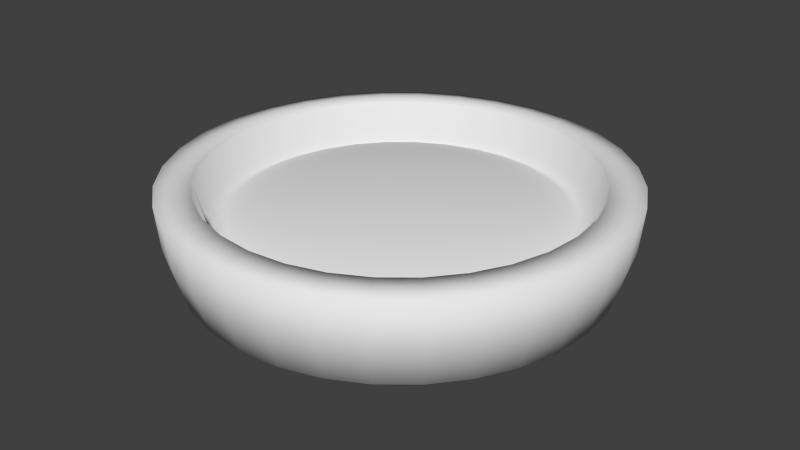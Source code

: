 # Source: catBed.blend  (saved by Blender 2.76.0; exported with 4.5.12 LTS)
import bpy
from mathutils import Matrix  # noqa: F401  (used for matrix-valued properties, if any)

bpy.ops.wm.read_factory_settings(use_empty=True)
scene = bpy.context.scene
scene.name = 'Scene'

# ---- collections
col_collection_1 = bpy.data.collections.new('Collection 1'); scene.collection.children.link(col_collection_1)

# ---- world
world_world = bpy.data.worlds.new('World'); scene.world = world_world
world_world.color = (0.05088, 0.05088, 0.05088)
world_world.use_sun_shadow = False
world_world.sun_shadow_jitter_overblur = 0.0
world_world.cycles.sampling_method = 'MANUAL'
world_world.cycles.sample_map_resolution = 256

# ---- meshes
me_sphere = bpy.data.meshes.new('Sphere')
me_sphere.from_pydata([(-0.8917, -3.71e-07, 0.08346), (-1.749, -3.71e-07, 0.02345), (-2.539, -3.71e-07, -0.074), (-3.232, -3.71e-07, -0.2051), (-3.8, -3.71e-07, -0.3649), (-4.223, -3.71e-07, -0.5472), (-4.483, -3.71e-07, 0.453), (-5.295, -4.298e-07, 0.4155), (-5.193, -4.298e-07, -0.6175), (-4.892, -4.298e-07, -1.611), (-4.402, -4.298e-07, -1.761), (-3.744, -4.298e-07, -1.844), (-2.942, -4.298e-07, -1.911), (-2.026, -4.298e-07, -1.962), (-1.033, -4.298e-07, -1.992), (-0.8746, 0.174, 0.08346), (-1.716, 0.3412, 0.02345), (-2.491, 0.4954, -0.074), (-3.17, 0.6305, -0.2051), (-3.727, 0.7414, -0.3649), (-4.142, 0.8238, -0.5472), (-4.397, 0.8746, 0.453), (-5.193, 1.033, 0.4155), (-5.093, 1.013, -0.6175), (-4.798, 0.9543, -1.611), (-4.318, 0.8589, -1.761), (-3.672, 0.7304, -1.844), (-2.885, 0.5739, -1.911), (-1.987, 0.3953, -1.962), (-1.013, 0.2015, -1.992), (-0.8238, 0.3412, 0.08346), (-1.616, 0.6694, 0.02345), (-2.346, 0.9718, -0.074), (-2.986, 1.237, -0.2051), (-3.511, 1.454, -0.3649), (-3.901, 1.616, -0.5472), (-4.142, 1.716, 0.453), (-4.892, 2.026, 0.4155), (-4.798, 1.987, -0.6175), (-4.519, 1.872, -1.611), (-4.067, 1.685, -1.761), (-3.459, 1.433, -1.844), (-2.718, 1.126, -1.911), (-1.872, 0.7754, -1.962), (-0.9543, 0.3953, -1.992), (-0.7414, 0.4954, 0.08346), (-1.454, 0.9718, 0.02345), (-2.111, 1.411, -0.074), (-2.687, 1.796, -0.2051), (-3.16, 2.111, -0.3649), (-3.511, 2.346, -0.5472), (-3.727, 2.491, 0.453), (-4.402, 2.942, 0.4155), (-4.318, 2.885, -0.6175), (-4.067, 2.718, -1.611), (-3.661, 2.446, -1.761), (-3.113, 2.08, -1.844), (-2.446, 1.634, -1.911), (-1.685, 1.126, -1.962), (-0.8589, 0.5739, -1.992), (-0.6305, 0.6305, 0.08346), (-1.237, 1.237, 0.02345), (-1.796, 1.796, -0.074), (-2.285, 2.285, -0.2051), (-2.687, 2.687, -0.3649), (-2.986, 2.986, -0.5472), (-3.17, 3.17, 0.453), (-3.744, 3.744, 0.4155), (-3.672, 3.672, -0.6175), (-3.459, 3.459, -1.611), (-3.113, 3.113, -1.761), (-2.647, 2.647, -1.844), (-2.08, 2.08, -1.911), (-1.433, 1.433, -1.962), (-0.7304, 0.7304, -1.992), (-0.4954, 0.7414, 0.08346), (-0.9718, 1.454, 0.02345), (-1.411, 2.111, -0.074), (-1.796, 2.687, -0.2051), (-2.111, 3.16, -0.3649), (-2.346, 3.511, -0.5472), (-2.491, 3.727, 0.453), (-2.942, 4.402, 0.4155), (-2.885, 4.318, -0.6175), (-2.718, 4.067, -1.611), (-2.446, 3.661, -1.761), (-2.08, 3.113, -1.844), (-1.634, 2.446, -1.911), (-1.126, 1.685, -1.962), (-0.5739, 0.8589, -1.992), (-0.3412, 0.8238, 0.08346), (-0.6694, 1.616, 0.02345), (-0.9718, 2.346, -0.074), (-1.237, 2.986, -0.2051), (-1.454, 3.511, -0.3649), (-1.616, 3.901, -0.5472), (-1.716, 4.142, 0.453), (-2.026, 4.892, 0.4155), (-1.987, 4.798, -0.6175), (-1.872, 4.519, -1.611), (-1.685, 4.067, -1.761), (-1.433, 3.459, -1.844), (-1.126, 2.718, -1.911), (-0.7754, 1.872, -1.962), (-0.3953, 0.9543, -1.992), (-0.174, 0.8746, 0.08346), (-0.3412, 1.716, 0.02345), (-0.4954, 2.491, -0.074), (-0.6305, 3.17, -0.2051), (-0.7414, 3.727, -0.3649), (-0.8238, 4.142, -0.5472), (-0.8746, 4.397, 0.453), (-1.033, 5.193, 0.4155), (-1.013, 5.093, -0.6175), (-0.9543, 4.798, -1.611), (-0.8589, 4.318, -1.761), (-0.7304, 3.672, -1.844), (-0.5739, 2.885, -1.911), (-0.3953, 1.987, -1.962), (-0.2015, 1.013, -1.992), (7.214e-07, 0.8917, 0.08346), (6.874e-07, 1.749, 0.02345), (6.533e-07, 2.539, -0.074), (6.874e-07, 3.232, -0.2051), (7.555e-07, 3.8, -0.3649), (4.831e-07, 4.223, -0.5472), (1.028e-06, 4.483, 0.453), (1.044e-06, 5.295, 0.4155), (1.123e-06, 5.193, -0.6175), (2.552e-07, 4.892, -1.611), (8.075e-07, 4.402, -1.761), (7.286e-07, 3.744, -1.844), (8.469e-07, 2.942, -1.911), (6.497e-07, 2.026, -1.962), (6.694e-07, 1.033, -1.992), (0.174, 0.8746, 0.08346), (0.3412, 1.716, 0.02345), (0.4954, 2.491, -0.074), (0.6305, 3.17, -0.2051), (0.7414, 3.727, -0.3649), (0.8238, 4.142, -0.5472), (0.8746, 4.397, 0.453), (1.033, 5.193, 0.4155), (1.013, 5.093, -0.6175), (0.9543, 4.798, -1.611), (0.8589, 4.318, -1.761), (0.7304, 3.672, -1.844), (0.5739, 2.885, -1.911), (0.3953, 1.987, -1.962), (0.2015, 1.013, -1.992), (0.3412, 0.8238, 0.08346), (0.6694, 1.616, 0.02345), (0.9718, 2.346, -0.074), (1.237, 2.986, -0.2051), (1.454, 3.511, -0.3649), (1.616, 3.901, -0.5472), (1.716, 4.142, 0.453), (2.026, 4.892, 0.4155), (1.987, 4.798, -0.6175), (1.872, 4.519, -1.611), (1.685, 4.067, -1.761), (1.433, 3.459, -1.844), (1.126, 2.718, -1.911), (0.7754, 1.872, -1.962), (0.3953, 0.9543, -1.992), (0.4954, 0.7414, 0.08346), (0.9718, 1.454, 0.02345), (1.411, 2.111, -0.074), (1.796, 2.687, -0.2051), (2.111, 3.16, -0.3649), (2.346, 3.511, -0.5472), (2.491, 3.727, 0.453), (2.942, 4.402, 0.4155), (2.885, 4.318, -0.6175), (2.718, 4.067, -1.611), (2.446, 3.661, -1.761), (2.08, 3.113, -1.844), (1.634, 2.446, -1.911), (1.126, 1.685, -1.962), (0.5739, 0.8589, -1.992), (0.6305, 0.6305, 0.08346), (1.237, 1.237, 0.02345), (1.796, 1.796, -0.074), (2.285, 2.285, -0.2051), (2.687, 2.687, -0.3649), (2.986, 2.986, -0.5472), (3.17, 3.17, 0.453), (3.744, 3.744, 0.4155), (3.672, 3.672, -0.6175), (3.459, 3.459, -1.611), (3.113, 3.113, -1.761), (2.647, 2.647, -1.844), (2.08, 2.08, -1.911), (1.433, 1.433, -1.962), (0.7304, 0.7304, -1.992), (0.7414, 0.4954, 0.08346), (1.454, 0.9718, 0.02345), (2.111, 1.411, -0.074), (2.687, 1.796, -0.2051), (3.16, 2.111, -0.3649), (3.511, 2.346, -0.5472), (3.727, 2.491, 0.453), (4.402, 2.942, 0.4155), (4.318, 2.885, -0.6175), (4.067, 2.718, -1.611), (3.661, 2.446, -1.761), (3.113, 2.08, -1.844), (2.446, 1.634, -1.911), (1.685, 1.126, -1.962), (0.8589, 0.5739, -1.992), (0.8238, 0.3412, 0.08346), (1.616, 0.6694, 0.02345), (2.346, 0.9718, -0.074), (2.986, 1.237, -0.2051), (3.511, 1.454, -0.3649), (3.901, 1.616, -0.5472), (4.142, 1.716, 0.453), (4.892, 2.026, 0.4155), (4.798, 1.987, -0.6175), (4.519, 1.872, -1.611), (4.067, 1.685, -1.761), (3.459, 1.433, -1.844), (2.718, 1.126, -1.911), (1.872, 0.7754, -1.962), (0.9543, 0.3953, -1.992), (0.8746, 0.174, 0.08346), (1.716, 0.3412, 0.02345), (2.491, 0.4954, -0.074), (3.17, 0.6305, -0.2051), (3.727, 0.7414, -0.3649), (4.142, 0.8238, -0.5472), (4.397, 0.8746, 0.453), (5.193, 1.033, 0.4155), (5.093, 1.013, -0.6175), (4.798, 0.9543, -1.611), (4.318, 0.8589, -1.761), (3.672, 0.7304, -1.844), (2.885, 0.5739, -1.911), (1.987, 0.3953, -1.962), (1.013, 0.2015, -1.992), (0.8917, -4.04e-07, 0.08346), (1.749, -1.826e-07, 0.02345), (2.539, -2.507e-07, -0.074), (3.232, -4.891e-07, -0.2051), (3.8, -7.616e-07, -0.3649), (4.223, -8.047e-08, -0.5472), (4.483, -7.616e-07, 0.453), (5.295, -9.611e-07, 0.4155), (5.193, -8.822e-07, -0.6175), (4.892, -9.319e-08, -1.611), (4.402, -8.822e-07, -1.761), (3.744, -5.666e-07, -1.844), (2.942, -4.877e-07, -1.911), (2.026, -4.088e-07, -1.962), (1.033, -4.088e-07, -1.992), (7.638e-07, -4.298e-07, -2.003), (0.8746, -0.174, 0.08346), (1.716, -0.3412, 0.02345), (2.491, -0.4954, -0.074), (3.17, -0.6305, -0.2051), (3.727, -0.7414, -0.3649), (4.142, -0.8238, -0.5472), (4.397, -0.8746, 0.453), (5.193, -1.033, 0.4155), (5.093, -1.013, -0.6175), (4.798, -0.9543, -1.611), (4.318, -0.8589, -1.761), (3.672, -0.7304, -1.844), (2.885, -0.5739, -1.911), (1.987, -0.3953, -1.962), (1.013, -0.2015, -1.992), (0.8238, -0.3412, 0.08346), (1.616, -0.6694, 0.02345), (2.346, -0.9718, -0.074), (2.986, -1.237, -0.2051), (3.511, -1.454, -0.3649), (3.901, -1.616, -0.5472), (4.142, -1.716, 0.453), (4.892, -2.026, 0.4155), (4.798, -1.987, -0.6175), (4.519, -1.872, -1.611), (4.067, -1.685, -1.761), (3.459, -1.433, -1.844), (2.718, -1.126, -1.911), (1.872, -0.7754, -1.962), (0.9543, -0.3953, -1.992), (0.7414, -0.4954, 0.08346), (1.454, -0.9718, 0.02345), (2.111, -1.411, -0.074), (2.687, -1.796, -0.2051), (3.16, -2.111, -0.3649), (3.511, -2.346, -0.5472), (3.727, -2.491, 0.453), (4.402, -2.942, 0.4155), (4.318, -2.885, -0.6175), (4.067, -2.718, -1.611), (3.661, -2.446, -1.761), (3.113, -2.08, -1.844), (2.446, -1.634, -1.911), (1.685, -1.126, -1.962), (0.8589, -0.5739, -1.992), (0.6305, -0.6305, 0.08346), (1.237, -1.237, 0.02345), (1.796, -1.796, -0.074), (2.285, -2.285, -0.2051), (2.687, -2.687, -0.3649), (2.986, -2.986, -0.5472), (3.17, -3.17, 0.453), (3.744, -3.744, 0.4155), (3.672, -3.672, -0.6175), (3.459, -3.459, -1.611), (3.113, -3.113, -1.761), (2.647, -2.647, -1.844), (2.08, -2.08, -1.911), (1.433, -1.433, -1.962), (0.7304, -0.7304, -1.992), (0.4954, -0.7414, 0.08346), (0.9718, -1.454, 0.02345), (1.411, -2.111, -0.074), (1.796, -2.687, -0.2051), (2.111, -3.16, -0.3649), (2.346, -3.511, -0.5472), (2.491, -3.727, 0.453), (2.942, -4.402, 0.4155), (2.885, -4.318, -0.6175), (2.718, -4.067, -1.611), (2.446, -3.661, -1.761), (2.08, -3.113, -1.844), (1.634, -2.446, -1.911), (1.126, -1.685, -1.962), (0.5739, -0.8589, -1.992), (0.3412, -0.8238, 0.08346), (0.6694, -1.616, 0.02345), (0.9718, -2.346, -0.074), (1.237, -2.986, -0.2051), (1.454, -3.511, -0.3649), (1.616, -3.901, -0.5472), (1.716, -4.142, 0.453), (2.026, -4.892, 0.4155), (1.987, -4.798, -0.6175), (1.872, -4.519, -1.611), (1.685, -4.067, -1.761), (1.433, -3.459, -1.844), (1.126, -2.718, -1.911), (0.7754, -1.872, -1.962), (0.3953, -0.9543, -1.992), (0.174, -0.8746, 0.08346), (0.3412, -1.716, 0.02345), (0.4954, -2.491, -0.074), (0.6305, -3.17, -0.2051), (0.7414, -3.727, -0.3649), (0.8238, -4.142, -0.5472), (0.8746, -4.397, 0.453), (1.033, -5.193, 0.4155), (1.013, -5.093, -0.6175), (0.9543, -4.798, -1.611), (0.8589, -4.318, -1.761), (0.7304, -3.672, -1.844), (0.5739, -2.885, -1.911), (0.3953, -1.987, -1.962), (0.2015, -1.013, -1.992), (6.533e-07, -0.8917, 0.08346), (5.171e-07, -1.749, 0.02345), (5.171e-07, -2.539, -0.074), (7.441e-08, -3.232, -0.2051), (-1.299e-07, -3.8, -0.3649), (6.874e-07, -4.223, -0.5472), (-3.342e-07, -4.483, 0.453), (-2.182e-07, -5.295, 0.4155), (-4.549e-07, -5.193, -0.6175), (7.286e-07, -4.892, -1.611), (-2.182e-07, -4.402, -1.761), (1.848e-08, -3.744, -1.844), (4.13e-07, -2.942, -1.911), (3.735e-07, -2.026, -1.962), (7.088e-07, -1.033, -1.992), (-0.174, -0.8746, 0.08346), (-0.3412, -1.716, 0.02345), (-0.4954, -2.491, -0.074), (-0.6305, -3.17, -0.2051), (-0.7414, -3.727, -0.3649), (-0.8238, -4.142, -0.5472), (-0.8746, -4.397, 0.453), (-1.033, -5.193, 0.4155), (-1.013, -5.093, -0.6175), (-0.9543, -4.798, -1.611), (-0.8589, -4.318, -1.761), (-0.7304, -3.672, -1.844), (-0.5739, -2.885, -1.911), (-0.3953, -1.987, -1.962), (-0.2015, -1.013, -1.992), (-0.3412, -0.8238, 0.08346), (-0.6694, -1.616, 0.02345), (-0.9718, -2.346, -0.074), (-1.237, -2.986, -0.2051), (-1.454, -3.511, -0.3649), (-1.616, -3.901, -0.5472), (-1.716, -4.142, 0.453), (-2.026, -4.892, 0.4155), (-1.987, -4.798, -0.6175), (-1.872, -4.519, -1.611), (-1.685, -4.067, -1.761), (-1.433, -3.459, -1.844), (-1.126, -2.718, -1.911), (-0.7754, -1.872, -1.962), (-0.3953, -0.9543, -1.992), (-0.4954, -0.7414, 0.08346), (-0.9718, -1.454, 0.02345), (-1.411, -2.111, -0.074), (-1.796, -2.687, -0.2051), (-2.111, -3.16, -0.3649), (-2.346, -3.511, -0.5472), (-2.491, -3.727, 0.453), (-2.942, -4.402, 0.4155), (-2.885, -4.318, -0.6175), (-2.718, -4.067, -1.611), (-2.446, -3.661, -1.761), (-2.08, -3.113, -1.844), (-1.634, -2.446, -1.911), (-1.126, -1.685, -1.962), (-0.5739, -0.8589, -1.992), (-0.6305, -0.6305, 0.08346), (-1.237, -1.237, 0.02345), (-1.796, -1.796, -0.074), (-2.285, -2.285, -0.2051), (-2.687, -2.687, -0.3649), (-2.986, -2.986, -0.5472), (-3.17, -3.17, 0.453), (-3.744, -3.744, 0.4155), (-3.672, -3.672, -0.6175), (-3.459, -3.459, -1.611), (-3.113, -3.113, -1.761), (-2.647, -2.647, -1.844), (-2.08, -2.08, -1.911), (-1.433, -1.433, -1.962), (-0.7304, -0.7304, -1.992), (-0.7414, -0.4954, 0.08346), (-1.454, -0.9718, 0.02345), (-2.111, -1.411, -0.074), (-2.687, -1.796, -0.2051), (-3.16, -2.111, -0.3649), (-3.511, -2.346, -0.5472), (-3.727, -2.491, 0.453), (-4.402, -2.942, 0.4155), (-4.318, -2.885, -0.6175), (-4.067, -2.718, -1.611), (-3.661, -2.446, -1.761), (-3.113, -2.08, -1.844), (-2.446, -1.634, -1.911), (-1.685, -1.126, -1.962), (-0.8589, -0.5739, -1.992), (-6.581e-07, -9.41e-07, 0.1037), (-0.8238, -0.3412, 0.08346), (-1.616, -0.6694, 0.02345), (-2.346, -0.9718, -0.074), (-2.986, -1.237, -0.2051), (-3.511, -1.454, -0.3649), (-3.901, -1.616, -0.5472), (-4.142, -1.716, 0.453), (-4.892, -2.026, 0.4155), (-4.798, -1.987, -0.6175), (-4.519, -1.872, -1.611), (-4.067, -1.685, -1.761), (-3.459, -1.433, -1.844), (-2.718, -1.126, -1.911), (-1.872, -0.7754, -1.962), (-0.9543, -0.3953, -1.992), (-0.8746, -0.174, 0.08346), (-1.716, -0.3412, 0.02345), (-2.491, -0.4954, -0.074), (-3.17, -0.6305, -0.2051), (-3.727, -0.7414, -0.3649), (-4.142, -0.8238, -0.5472), (-4.397, -0.8746, 0.453), (-5.193, -1.033, 0.4155), (-5.093, -1.013, -0.6175), (-4.798, -0.9543, -1.611), (-4.318, -0.8589, -1.761), (-3.672, -0.7304, -1.844), (-2.885, -0.5739, -1.911), (-1.987, -0.3953, -1.962), (-1.013, -0.2015, -1.992), (-4.889, -4.004e-07, 0.4759), (-4.795, 0.9538, 0.4759), (-4.44, 0.4373, 0.453), (-5.244, 0.5165, 0.4155), (-4.517, 1.871, 0.4759), (-4.269, 1.295, 0.453), (-5.042, 1.53, 0.4155), (-4.065, 2.716, 0.4759), (-4.647, 2.484, 0.4155), (-3.934, 2.103, 0.453), (-3.457, 3.457, 0.4759), (-3.449, 2.83, 0.453), (-4.073, 3.343, 0.4155), (-2.716, 4.065, 0.4759), (-3.343, 4.073, 0.4155), (-2.83, 3.449, 0.453), (-1.871, 4.517, 0.4759), (-2.103, 3.934, 0.453), (-2.484, 4.647, 0.4155), (-0.9538, 4.795, 0.4759), (-1.295, 4.269, 0.453), (-1.53, 5.042, 0.4155), (1.036e-06, 4.889, 0.4759), (-0.4373, 4.44, 0.453), (-0.5165, 5.244, 0.4155), (0.9538, 4.795, 0.4759), (0.4373, 4.44, 0.453), (0.5165, 5.244, 0.4155), (1.871, 4.517, 0.4759), (1.295, 4.269, 0.453), (1.53, 5.042, 0.4155), (2.716, 4.065, 0.4759), (2.103, 3.934, 0.453), (2.484, 4.647, 0.4155), (3.457, 3.457, 0.4759), (3.343, 4.073, 0.4155), (2.83, 3.449, 0.453), (4.065, 2.716, 0.4759), (3.449, 2.83, 0.453), (4.073, 3.343, 0.4155), (4.517, 1.871, 0.4759), (4.647, 2.484, 0.4155), (3.934, 2.103, 0.453), (4.795, 0.9538, 0.4759), (4.269, 1.295, 0.453), (5.042, 1.53, 0.4155), (4.889, -8.613e-07, 0.4759), (5.244, 0.5165, 0.4155), (4.44, 0.4373, 0.453), (4.795, -0.9538, 0.4759), (4.44, -0.4373, 0.453), (5.244, -0.5165, 0.4155), (4.517, -1.871, 0.4759), (4.269, -1.295, 0.453), (5.042, -1.53, 0.4155), (4.065, -2.716, 0.4759), (3.934, -2.103, 0.453), (4.647, -2.484, 0.4155), (3.457, -3.457, 0.4759), (3.449, -2.83, 0.453), (4.073, -3.343, 0.4155), (2.716, -4.065, 0.4759), (2.83, -3.449, 0.453), (3.343, -4.073, 0.4155), (1.871, -4.517, 0.4759), (2.103, -3.934, 0.453), (2.484, -4.647, 0.4155), (0.9538, -4.795, 0.4759), (1.295, -4.269, 0.453), (1.53, -5.042, 0.4155), (-2.762e-07, -4.889, 0.4759), (0.4373, -4.44, 0.453), (0.5165, -5.244, 0.4155), (-0.9538, -4.795, 0.4759), (-0.5165, -5.244, 0.4155), (-0.4373, -4.44, 0.453), (-1.871, -4.517, 0.4759), (-1.295, -4.269, 0.453), (-1.53, -5.042, 0.4155), (-2.716, -4.065, 0.4759), (-2.484, -4.647, 0.4155), (-2.103, -3.934, 0.453), (-3.457, -3.457, 0.4759), (-2.83, -3.449, 0.453), (-3.343, -4.073, 0.4155), (-4.065, -2.716, 0.4759), (-4.073, -3.343, 0.4155), (-3.449, -2.83, 0.453), (-4.517, -1.871, 0.4759), (-3.934, -2.103, 0.453), (-4.647, -2.484, 0.4155), (-4.795, -0.9538, 0.4759), (-4.269, -1.295, 0.453), (-5.042, -1.53, 0.4155), (-4.44, -0.4373, 0.453), (-5.244, -0.5165, 0.4155), (-4.842, -0.4769, 0.4759), (-4.656, -1.412, 0.4759), (-4.291, -2.293, 0.4759), (-3.761, -3.087, 0.4759), (-3.087, -3.761, 0.4759), (-2.293, -4.291, 0.4759), (-1.412, -4.656, 0.4759), (-0.4769, -4.842, 0.4759), (0.4769, -4.842, 0.4759), (1.412, -4.656, 0.4759), (2.293, -4.291, 0.4759), (3.087, -3.761, 0.4759), (3.761, -3.087, 0.4759), (4.291, -2.293, 0.4759), (4.656, -1.412, 0.4759), (4.842, -0.4769, 0.4759), (4.842, 0.4769, 0.4759), (4.656, 1.412, 0.4759), (4.291, 2.293, 0.4759), (3.761, 3.087, 0.4759), (3.087, 3.761, 0.4759), (2.293, 4.291, 0.4759), (1.412, 4.656, 0.4759), (0.4769, 4.842, 0.4759), (-0.4769, 4.842, 0.4759), (-1.412, 4.656, 0.4759), (-2.293, 4.291, 0.4759), (-3.087, 3.761, 0.4759), (-3.761, 3.087, 0.4759), (-4.291, 2.293, 0.4759), (-4.656, 1.412, 0.4759), (-4.842, 0.4769, 0.4759)], [], [(12, 11, 26, 27), (5, 4, 19, 20), (13, 12, 27, 28), (6, 5, 20, 21, 484), (14, 13, 28, 29), (609, 484, 21, 483), (8, 7, 485, 22, 23), (1, 0, 15, 16), (9, 8, 23, 24), (2, 1, 16, 17), (10, 9, 24, 25), (3, 2, 17, 18), (11, 10, 25, 26), (4, 3, 18, 19), (26, 25, 40, 41), (19, 18, 33, 34), (27, 26, 41, 42), (20, 19, 34, 35), (28, 27, 42, 43), (21, 20, 35, 36, 487), (29, 28, 43, 44), (608, 487, 36, 486), (23, 22, 488, 37, 38), (16, 15, 30, 31), (24, 23, 38, 39), (17, 16, 31, 32), (25, 24, 39, 40), (18, 17, 32, 33), (38, 37, 490, 52, 53), (31, 30, 45, 46), (39, 38, 53, 54), (32, 31, 46, 47), (40, 39, 54, 55), (33, 32, 47, 48), (41, 40, 55, 56), (34, 33, 48, 49), (42, 41, 56, 57), (35, 34, 49, 50), (43, 42, 57, 58), (36, 35, 50, 51, 491), (44, 43, 58, 59), (607, 491, 51, 489), (49, 48, 63, 64), (57, 56, 71, 72), (50, 49, 64, 65), (58, 57, 72, 73), (51, 50, 65, 66, 493), (59, 58, 73, 74), (606, 493, 66, 492), (53, 52, 494, 67, 68), (46, 45, 60, 61), (54, 53, 68, 69), (47, 46, 61, 62), (55, 54, 69, 70), (48, 47, 62, 63), (56, 55, 70, 71), (68, 67, 496, 82, 83), (61, 60, 75, 76), (69, 68, 83, 84), (62, 61, 76, 77), (70, 69, 84, 85), (63, 62, 77, 78), (71, 70, 85, 86), (64, 63, 78, 79), (72, 71, 86, 87), (65, 64, 79, 80), (73, 72, 87, 88), (66, 65, 80, 81, 497), (74, 73, 88, 89), (605, 497, 81, 495), (87, 86, 101, 102), (80, 79, 94, 95), (88, 87, 102, 103), (81, 80, 95, 96, 499), (89, 88, 103, 104), (604, 499, 96, 498), (83, 82, 500, 97, 98), (76, 75, 90, 91), (84, 83, 98, 99), (77, 76, 91, 92), (85, 84, 99, 100), (78, 77, 92, 93), (86, 85, 100, 101), (79, 78, 93, 94), (99, 98, 113, 114), (92, 91, 106, 107), (100, 99, 114, 115), (93, 92, 107, 108), (101, 100, 115, 116), (94, 93, 108, 109), (102, 101, 116, 117), (95, 94, 109, 110), (103, 102, 117, 118), (96, 95, 110, 111, 502), (104, 103, 118, 119), (603, 502, 111, 501), (98, 97, 503, 112, 113), (91, 90, 105, 106), (118, 117, 132, 133), (111, 110, 125, 126, 505), (119, 118, 133, 134), (602, 505, 126, 504), (113, 112, 506, 127, 128), (106, 105, 120, 121), (114, 113, 128, 129), (107, 106, 121, 122), (115, 114, 129, 130), (108, 107, 122, 123), (116, 115, 130, 131), (109, 108, 123, 124), (117, 116, 131, 132), (110, 109, 124, 125), (122, 121, 136, 137), (130, 129, 144, 145), (123, 122, 137, 138), (131, 130, 145, 146), (124, 123, 138, 139), (132, 131, 146, 147), (125, 124, 139, 140), (133, 132, 147, 148), (126, 125, 140, 141, 508), (134, 133, 148, 149), (601, 508, 141, 507), (128, 127, 509, 142, 143), (121, 120, 135, 136), (129, 128, 143, 144), (141, 140, 155, 156, 511), (149, 148, 163, 164), (600, 511, 156, 510), (143, 142, 512, 157, 158), (136, 135, 150, 151), (144, 143, 158, 159), (137, 136, 151, 152), (145, 144, 159, 160), (138, 137, 152, 153), (146, 145, 160, 161), (139, 138, 153, 154), (147, 146, 161, 162), (140, 139, 154, 155), (148, 147, 162, 163), (160, 159, 174, 175), (153, 152, 167, 168), (161, 160, 175, 176), (154, 153, 168, 169), (162, 161, 176, 177), (155, 154, 169, 170), (163, 162, 177, 178), (156, 155, 170, 171, 514), (164, 163, 178, 179), (599, 514, 171, 513), (158, 157, 515, 172, 173), (151, 150, 165, 166), (159, 158, 173, 174), (152, 151, 166, 167), (179, 178, 193, 194), (598, 518, 186, 516), (173, 172, 517, 187, 188), (166, 165, 180, 181), (174, 173, 188, 189), (167, 166, 181, 182), (175, 174, 189, 190), (168, 167, 182, 183), (176, 175, 190, 191), (169, 168, 183, 184), (177, 176, 191, 192), (170, 169, 184, 185), (178, 177, 192, 193), (171, 170, 185, 186, 518), (183, 182, 197, 198), (191, 190, 205, 206), (184, 183, 198, 199), (192, 191, 206, 207), (185, 184, 199, 200), (193, 192, 207, 208), (186, 185, 200, 201, 520), (194, 193, 208, 209), (597, 520, 201, 519), (188, 187, 521, 202, 203), (181, 180, 195, 196), (189, 188, 203, 204), (182, 181, 196, 197), (190, 189, 204, 205), (596, 524, 216, 522), (203, 202, 523, 217, 218), (196, 195, 210, 211), (204, 203, 218, 219), (197, 196, 211, 212), (205, 204, 219, 220), (198, 197, 212, 213), (206, 205, 220, 221), (199, 198, 213, 214), (207, 206, 221, 222), (200, 199, 214, 215), (208, 207, 222, 223), (201, 200, 215, 216, 524), (209, 208, 223, 224), (221, 220, 235, 236), (214, 213, 228, 229), (222, 221, 236, 237), (215, 214, 229, 230), (223, 222, 237, 238), (216, 215, 230, 231, 526), (224, 223, 238, 239), (595, 526, 231, 525), (218, 217, 527, 232, 233), (211, 210, 225, 226), (219, 218, 233, 234), (212, 211, 226, 227), (220, 219, 234, 235), (213, 212, 227, 228), (233, 232, 529, 247, 248), (226, 225, 240, 241), (234, 233, 248, 249), (227, 226, 241, 242), (235, 234, 249, 250), (228, 227, 242, 243), (236, 235, 250, 251), (229, 228, 243, 244), (237, 236, 251, 252), (230, 229, 244, 245), (238, 237, 252, 253), (231, 230, 245, 246, 530), (239, 238, 253, 254), (594, 530, 246, 528), (252, 251, 267, 268), (245, 244, 260, 261), (253, 252, 268, 269), (246, 245, 261, 262, 532), (254, 253, 269, 270), (593, 532, 262, 531), (248, 247, 533, 263, 264), (241, 240, 256, 257), (249, 248, 264, 265), (242, 241, 257, 258), (250, 249, 265, 266), (243, 242, 258, 259), (251, 250, 266, 267), (244, 243, 259, 260), (257, 256, 271, 272), (265, 264, 279, 280), (258, 257, 272, 273), (266, 265, 280, 281), (259, 258, 273, 274), (267, 266, 281, 282), (260, 259, 274, 275), (268, 267, 282, 283), (261, 260, 275, 276), (269, 268, 283, 284), (262, 261, 276, 277, 535), (270, 269, 284, 285), (592, 535, 277, 534), (264, 263, 536, 278, 279), (276, 275, 290, 291), (284, 283, 298, 299), (277, 276, 291, 292, 538), (285, 284, 299, 300), (591, 538, 292, 537), (279, 278, 539, 293, 294), (272, 271, 286, 287), (280, 279, 294, 295), (273, 272, 287, 288), (281, 280, 295, 296), (274, 273, 288, 289), (282, 281, 296, 297), (275, 274, 289, 290), (283, 282, 297, 298), (295, 294, 309, 310), (288, 287, 302, 303), (296, 295, 310, 311), (289, 288, 303, 304), (297, 296, 311, 312), (290, 289, 304, 305), (298, 297, 312, 313), (291, 290, 305, 306), (299, 298, 313, 314), (292, 291, 306, 307, 541), (300, 299, 314, 315), (590, 541, 307, 540), (294, 293, 542, 308, 309), (287, 286, 301, 302), (314, 313, 328, 329), (307, 306, 321, 322, 544), (315, 314, 329, 330), (589, 544, 322, 543), (309, 308, 545, 323, 324), (302, 301, 316, 317), (310, 309, 324, 325), (303, 302, 317, 318), (311, 310, 325, 326), (304, 303, 318, 319), (312, 311, 326, 327), (305, 304, 319, 320), (313, 312, 327, 328), (306, 305, 320, 321), (318, 317, 332, 333), (326, 325, 340, 341), (319, 318, 333, 334), (327, 326, 341, 342), (320, 319, 334, 335), (328, 327, 342, 343), (321, 320, 335, 336), (329, 328, 343, 344), (322, 321, 336, 337, 547), (330, 329, 344, 345), (588, 547, 337, 546), (324, 323, 548, 338, 339), (317, 316, 331, 332), (325, 324, 339, 340), (337, 336, 351, 352, 550), (345, 344, 359, 360), (587, 550, 352, 549), (339, 338, 551, 353, 354), (332, 331, 346, 347), (340, 339, 354, 355), (333, 332, 347, 348), (341, 340, 355, 356), (334, 333, 348, 349), (342, 341, 356, 357), (335, 334, 349, 350), (343, 342, 357, 358), (336, 335, 350, 351), (344, 343, 358, 359), (356, 355, 370, 371), (349, 348, 363, 364), (357, 356, 371, 372), (350, 349, 364, 365), (358, 357, 372, 373), (351, 350, 365, 366), (359, 358, 373, 374), (352, 351, 366, 367, 553), (360, 359, 374, 375), (586, 553, 367, 552), (354, 353, 554, 368, 369), (347, 346, 361, 362), (355, 354, 369, 370), (348, 347, 362, 363), (375, 374, 389, 390), (585, 557, 382, 555), (369, 368, 556, 383, 384), (362, 361, 376, 377), (370, 369, 384, 385), (363, 362, 377, 378), (371, 370, 385, 386), (364, 363, 378, 379), (372, 371, 386, 387), (365, 364, 379, 380), (373, 372, 387, 388), (366, 365, 380, 381), (374, 373, 388, 389), (367, 366, 381, 382, 557), (387, 386, 401, 402), (380, 379, 394, 395), (388, 387, 402, 403), (381, 380, 395, 396), (389, 388, 403, 404), (382, 381, 396, 397, 559), (390, 389, 404, 405), (584, 559, 397, 558), (384, 383, 560, 398, 399), (377, 376, 391, 392), (385, 384, 399, 400), (378, 377, 392, 393), (386, 385, 400, 401), (379, 378, 393, 394), (399, 398, 562, 413, 414), (392, 391, 406, 407), (400, 399, 414, 415), (393, 392, 407, 408), (401, 400, 415, 416), (394, 393, 408, 409), (402, 401, 416, 417), (395, 394, 409, 410), (403, 402, 417, 418), (396, 395, 410, 411), (404, 403, 418, 419), (397, 396, 411, 412, 563), (405, 404, 419, 420), (583, 563, 412, 561), (410, 409, 424, 425), (418, 417, 432, 433), (411, 410, 425, 426), (419, 418, 433, 434), (412, 411, 426, 427, 565), (420, 419, 434, 435), (582, 565, 427, 564), (414, 413, 566, 428, 429), (407, 406, 421, 422), (415, 414, 429, 430), (408, 407, 422, 423), (416, 415, 430, 431), (409, 408, 423, 424), (417, 416, 431, 432), (429, 428, 568, 443, 444), (422, 421, 436, 437), (430, 429, 444, 445), (423, 422, 437, 438), (431, 430, 445, 446), (424, 423, 438, 439), (432, 431, 446, 447), (425, 424, 439, 440), (433, 432, 447, 448), (426, 425, 440, 441), (434, 433, 448, 449), (427, 426, 441, 442, 569), (435, 434, 449, 450), (581, 569, 442, 567), (448, 447, 463, 464), (441, 440, 456, 457), (449, 448, 464, 465), (442, 441, 457, 458, 571), (450, 449, 465, 466), (580, 571, 458, 570), (444, 443, 572, 459, 460), (437, 436, 452, 453), (445, 444, 460, 461), (438, 437, 453, 454), (446, 445, 461, 462), (439, 438, 454, 455), (447, 446, 462, 463), (440, 439, 455, 456), (453, 452, 467, 468), (461, 460, 475, 476), (454, 453, 468, 469), (462, 461, 476, 477), (455, 454, 469, 470), (463, 462, 477, 478), (456, 455, 470, 471), (464, 463, 478, 479), (457, 456, 471, 472), (465, 464, 479, 480), (458, 457, 472, 473, 574), (466, 465, 480, 481), (579, 574, 473, 573), (460, 459, 575, 474, 475), (0, 451, 15), (255, 14, 29), (15, 451, 30), (255, 29, 44), (30, 451, 45), (255, 44, 59), (45, 451, 60), (255, 59, 74), (60, 451, 75), (255, 74, 89), (75, 451, 90), (255, 89, 104), (90, 451, 105), (255, 104, 119), (105, 451, 120), (255, 119, 134), (120, 451, 135), (255, 134, 149), (135, 451, 150), (255, 149, 164), (150, 451, 165), (255, 164, 179), (165, 451, 180), (255, 179, 194), (180, 451, 195), (255, 194, 209), (195, 451, 210), (255, 209, 224), (210, 451, 225), (255, 224, 239), (255, 239, 254), (225, 451, 240), (240, 451, 256), (255, 254, 270), (256, 451, 271), (255, 270, 285), (271, 451, 286), (255, 285, 300), (286, 451, 301), (255, 300, 315), (301, 451, 316), (255, 315, 330), (316, 451, 331), (255, 330, 345), (331, 451, 346), (255, 345, 360), (346, 451, 361), (255, 360, 375), (361, 451, 376), (255, 375, 390), (376, 451, 391), (255, 390, 405), (391, 451, 406), (255, 405, 420), (406, 451, 421), (255, 420, 435), (421, 451, 436), (255, 435, 450), (436, 451, 452), (255, 450, 466), (452, 451, 467), (255, 466, 481), (472, 471, 4, 5), (480, 479, 12, 13), (473, 472, 5, 6, 576), (481, 480, 13, 14), (578, 576, 6, 482), (467, 451, 0), (255, 481, 14), (475, 474, 577, 7, 8), (468, 467, 0, 1), (476, 475, 8, 9), (469, 468, 1, 2), (477, 476, 9, 10), (470, 469, 2, 3), (478, 477, 10, 11), (471, 470, 3, 4), (479, 478, 11, 12), (577, 578, 482, 7), (474, 573, 578, 577), (573, 473, 576, 578), (575, 579, 573, 474), (459, 570, 579, 575), (570, 458, 574, 579), (572, 580, 570, 459), (443, 567, 580, 572), (567, 442, 571, 580), (568, 581, 567, 443), (428, 564, 581, 568), (564, 427, 569, 581), (566, 582, 564, 428), (413, 561, 582, 566), (561, 412, 565, 582), (562, 583, 561, 413), (398, 558, 583, 562), (558, 397, 563, 583), (560, 584, 558, 398), (383, 555, 584, 560), (555, 382, 559, 584), (556, 585, 555, 383), (368, 552, 585, 556), (552, 367, 557, 585), (554, 586, 552, 368), (353, 549, 586, 554), (549, 352, 553, 586), (551, 587, 549, 353), (338, 546, 587, 551), (546, 337, 550, 587), (548, 588, 546, 338), (323, 543, 588, 548), (543, 322, 547, 588), (545, 589, 543, 323), (308, 540, 589, 545), (540, 307, 544, 589), (542, 590, 540, 308), (293, 537, 590, 542), (537, 292, 541, 590), (539, 591, 537, 293), (278, 534, 591, 539), (534, 277, 538, 591), (536, 592, 534, 278), (263, 531, 592, 536), (531, 262, 535, 592), (533, 593, 531, 263), (247, 528, 593, 533), (528, 246, 532, 593), (529, 594, 528, 247), (232, 525, 594, 529), (525, 231, 530, 594), (527, 595, 525, 232), (217, 522, 595, 527), (522, 216, 526, 595), (523, 596, 522, 217), (202, 519, 596, 523), (519, 201, 524, 596), (521, 597, 519, 202), (187, 516, 597, 521), (516, 186, 520, 597), (517, 598, 516, 187), (172, 513, 598, 517), (513, 171, 518, 598), (515, 599, 513, 172), (157, 510, 599, 515), (510, 156, 514, 599), (512, 600, 510, 157), (142, 507, 600, 512), (507, 141, 511, 600), (509, 601, 507, 142), (127, 504, 601, 509), (504, 126, 508, 601), (506, 602, 504, 127), (112, 501, 602, 506), (501, 111, 505, 602), (503, 603, 501, 112), (97, 498, 603, 503), (498, 96, 502, 603), (500, 604, 498, 97), (82, 495, 604, 500), (495, 81, 499, 604), (496, 605, 495, 82), (67, 492, 605, 496), (492, 66, 497, 605), (494, 606, 492, 67), (52, 489, 606, 494), (489, 51, 493, 606), (490, 607, 489, 52), (37, 486, 607, 490), (486, 36, 491, 607), (488, 608, 486, 37), (22, 483, 608, 488), (483, 21, 487, 608), (485, 609, 483, 22), (7, 482, 609, 485), (482, 6, 484, 609)])
me_sphere.polygons.foreach_set('use_smooth', [True] * 608)
_uv = me_sphere.uv_layers.new(name='UVMap')
_uv.uv.foreach_set('vector', [0.1908, 0.8667, 0.1797, 0.9033, 0.1475, 0.8899, 0.1654, 0.8562, 0.6422, 0.007682, 0.6481, 0.02691, 0.6154, 0.04047, 0.6059, 0.02275, 0.2034, 0.8251, 0.1908, 0.8667, 0.1654, 0.8562, 0.1859, 0.8178, 0.9972, 0.1972, 0.9503, 0.1933, 0.9501, 0.1547, 0.997, 0.1562, 0.9971, 0.1767, 0.2171, 0.7799, 0.2034, 0.8251, 0.1859, 0.8178, 0.2082, 0.7762, 0.1619, 0.03683, 0.1693, 0.05459, 0.15, 0.06259, 0.1409, 0.04556, 0.7518, 0.6315, 0.7026, 0.6327, 0.7025, 0.6084, 0.7024, 0.5842, 0.7516, 0.584, 0.6764, 0.1203, 0.6882, 0.1593, 0.6805, 0.1625, 0.6613, 0.1265, 0.7997, 0.6276, 0.7518, 0.6315, 0.7516, 0.584, 0.7995, 0.5828, 0.6655, 0.08431, 0.6764, 0.1203, 0.6613, 0.1265, 0.6436, 0.09337, 0.1706, 0.9332, 0.1639, 0.9555, 0.1218, 0.9381, 0.1327, 0.9175, 0.6559, 0.05278, 0.6655, 0.08431, 0.6436, 0.09337, 0.6281, 0.06431, 0.1797, 0.9033, 0.1706, 0.9332, 0.1327, 0.9175, 0.1475, 0.8899, 0.6481, 0.02691, 0.6559, 0.05278, 0.6281, 0.06431, 0.6154, 0.04047, 0.1475, 0.8899, 0.1327, 0.9175, 0.09862, 0.8947, 0.1185, 0.8705, 0.6154, 0.04047, 0.6281, 0.06431, 0.6031, 0.08106, 0.5859, 0.06016, 0.1654, 0.8562, 0.1475, 0.8899, 0.1185, 0.8705, 0.1427, 0.841, 0.6059, 0.02275, 0.6154, 0.04047, 0.5859, 0.06016, 0.5732, 0.04463, 0.1859, 0.8178, 0.1654, 0.8562, 0.1427, 0.841, 0.1703, 0.8073, 0.997, 0.1562, 0.9501, 0.1547, 0.9503, 0.1153, 0.9972, 0.1144, 0.9971, 0.1353, 0.2082, 0.7762, 0.1859, 0.8178, 0.1703, 0.8073, 0.2002, 0.7708, 0.1219, 0.05822, 0.1326, 0.0742, 0.1153, 0.08581, 0.103, 0.07088, 0.7516, 0.584, 0.7024, 0.5842, 0.7025, 0.5595, 0.7026, 0.5349, 0.7518, 0.5356, 0.6613, 0.1265, 0.6805, 0.1625, 0.6736, 0.1671, 0.6478, 0.1356, 0.7995, 0.5828, 0.7516, 0.584, 0.7518, 0.5356, 0.7997, 0.5372, 0.6436, 0.09337, 0.6613, 0.1265, 0.6478, 0.1356, 0.6239, 0.1065, 0.1327, 0.9175, 0.1218, 0.9381, 0.08387, 0.9127, 0.09862, 0.8947, 0.6281, 0.06431, 0.6436, 0.09337, 0.6239, 0.1065, 0.6031, 0.08106, 0.7518, 0.5356, 0.7026, 0.5349, 0.7029, 0.5106, 0.7033, 0.4864, 0.7525, 0.4881, 0.6478, 0.1356, 0.6736, 0.1671, 0.6677, 0.173, 0.6362, 0.1471, 0.7997, 0.5372, 0.7518, 0.5356, 0.7525, 0.4881, 0.8003, 0.4925, 0.6239, 0.1065, 0.6478, 0.1356, 0.6362, 0.1471, 0.6072, 0.1233, 0.09862, 0.8947, 0.08387, 0.9127, 0.05165, 0.8805, 0.06962, 0.8657, 0.6031, 0.08106, 0.6239, 0.1065, 0.6072, 0.1233, 0.5818, 0.1024, 0.1185, 0.8705, 0.09862, 0.8947, 0.06962, 0.8657, 0.09381, 0.8458, 0.5859, 0.06016, 0.6031, 0.08106, 0.5818, 0.1024, 0.5609, 0.08521, 0.1427, 0.841, 0.1185, 0.8705, 0.09381, 0.8458, 0.1233, 0.8216, 0.5732, 0.04463, 0.5859, 0.06016, 0.5609, 0.08521, 0.5454, 0.07247, 0.1703, 0.8073, 0.1427, 0.841, 0.1233, 0.8216, 0.1569, 0.794, 0.9972, 0.1144, 0.9503, 0.1153, 0.9508, 0.07673, 0.9978, 0.07337, 0.9975, 0.09386, 0.2002, 0.7708, 0.1703, 0.8073, 0.1569, 0.794, 0.1934, 0.764, 0.08691, 0.087, 0.1005, 0.1006, 0.08573, 0.1154, 0.07081, 0.1031, 0.5609, 0.08521, 0.5818, 0.1024, 0.565, 0.1274, 0.5412, 0.1147, 0.1233, 0.8216, 0.09381, 0.8458, 0.07443, 0.8168, 0.1081, 0.7988, 0.5454, 0.07247, 0.5609, 0.08521, 0.5412, 0.1147, 0.5235, 0.1052, 0.1569, 0.794, 0.1233, 0.8216, 0.1081, 0.7988, 0.1464, 0.7783, 0.9978, 0.07337, 0.9508, 0.07673, 0.9517, 0.04036, 0.9987, 0.03475, 0.9982, 0.05406, 0.1934, 0.764, 0.1569, 0.794, 0.1464, 0.7783, 0.188, 0.756, 0.05816, 0.1221, 0.07413, 0.1327, 0.06253, 0.1501, 0.04551, 0.141, 0.7525, 0.4881, 0.7033, 0.4864, 0.7038, 0.4636, 0.7044, 0.4408, 0.7536, 0.4433, 0.6362, 0.1471, 0.6677, 0.173, 0.6631, 0.1799, 0.6272, 0.1607, 0.8003, 0.4925, 0.7525, 0.4881, 0.7536, 0.4433, 0.8014, 0.4503, 0.6072, 0.1233, 0.6362, 0.1471, 0.6272, 0.1607, 0.5941, 0.143, 0.06962, 0.8657, 0.05165, 0.8805, 0.02633, 0.8425, 0.04683, 0.8316, 0.5818, 0.1024, 0.6072, 0.1233, 0.5941, 0.143, 0.565, 0.1274, 0.09381, 0.8458, 0.06962, 0.8657, 0.04683, 0.8316, 0.07443, 0.8168, 0.7536, 0.4433, 0.7044, 0.4408, 0.7052, 0.4203, 0.7059, 0.3998, 0.7551, 0.4031, 0.6272, 0.1607, 0.6631, 0.1799, 0.6599, 0.1876, 0.621, 0.1757, 0.8014, 0.4503, 0.7536, 0.4433, 0.7551, 0.4031, 0.8028, 0.4124, 0.5941, 0.143, 0.6272, 0.1607, 0.621, 0.1757, 0.585, 0.1648, 0.04683, 0.8316, 0.02633, 0.8425, 0.00889, 0.8004, 0.03114, 0.7936, 0.565, 0.1274, 0.5941, 0.143, 0.585, 0.1648, 0.5535, 0.1553, 0.07443, 0.8168, 0.04683, 0.8316, 0.03114, 0.7936, 0.06108, 0.7845, 0.5412, 0.1147, 0.565, 0.1274, 0.5535, 0.1553, 0.5277, 0.1474, 0.1081, 0.7988, 0.07443, 0.8168, 0.06108, 0.7845, 0.09757, 0.7735, 0.5235, 0.1052, 0.5412, 0.1147, 0.5277, 0.1474, 0.5085, 0.1416, 0.1464, 0.7783, 0.1081, 0.7988, 0.09757, 0.7735, 0.1392, 0.7608, 0.9987, 0.03475, 0.9517, 0.04036, 0.9529, 0.007624, 1.0, 0.0, 0.9994, 0.01738, 0.188, 0.756, 0.1464, 0.7783, 0.1392, 0.7608, 0.1844, 0.7471, 0.0368, 0.1621, 0.05454, 0.1694, 0.04654, 0.1887, 0.02808, 0.1831, 0.09757, 0.7735, 0.06108, 0.7845, 0.05428, 0.7503, 0.09222, 0.7466, 0.5085, 0.1416, 0.5277, 0.1474, 0.5208, 0.1822, 0.5008, 0.1802, 0.1392, 0.7608, 0.09757, 0.7735, 0.09222, 0.7466, 0.1355, 0.7423, 0.9523, 0.6999, 0.9052, 0.6901, 0.904, 0.6623, 0.951, 0.6703, 0.9516, 0.6851, 0.1844, 0.7471, 0.1392, 0.7608, 0.1355, 0.7423, 0.1825, 0.7377, 0.02364, 0.2055, 0.04247, 0.2092, 0.0384, 0.2297, 0.0192, 0.2278, 0.6547, 0.7507, 0.6055, 0.7542, 0.6048, 0.7368, 0.604, 0.7193, 0.6532, 0.7165, 0.621, 0.1757, 0.6599, 0.1876, 0.6583, 0.1957, 0.6178, 0.1917, 0.7024, 0.7399, 0.6547, 0.7507, 0.6532, 0.7165, 0.7009, 0.7076, 0.585, 0.1648, 0.621, 0.1757, 0.6178, 0.1917, 0.5804, 0.1881, 0.03114, 0.7936, 0.00889, 0.8004, 0.0, 0.7557, 0.02314, 0.7534, 0.5535, 0.1553, 0.585, 0.1648, 0.5804, 0.1881, 0.5476, 0.1848, 0.06108, 0.7845, 0.03114, 0.7936, 0.02314, 0.7534, 0.05428, 0.7503, 0.5277, 0.1474, 0.5535, 0.1553, 0.5476, 0.1848, 0.5208, 0.1822, 0.7009, 0.7076, 0.6532, 0.7165, 0.6521, 0.6762, 0.6999, 0.6697, 0.5804, 0.1881, 0.6178, 0.1917, 0.6178, 0.208, 0.5804, 0.2117, 0.02314, 0.7534, 0.0, 0.7557, 0.0, 0.71, 0.02314, 0.7123, 0.5476, 0.1848, 0.5804, 0.1881, 0.5804, 0.2117, 0.5476, 0.215, 0.05428, 0.7503, 0.02314, 0.7534, 0.02314, 0.7123, 0.05428, 0.7154, 0.5208, 0.1822, 0.5476, 0.1848, 0.5476, 0.215, 0.5208, 0.2176, 0.09222, 0.7466, 0.05428, 0.7503, 0.05428, 0.7154, 0.09222, 0.7191, 0.5008, 0.1802, 0.5208, 0.1822, 0.5208, 0.2176, 0.5008, 0.2196, 0.1355, 0.7423, 0.09222, 0.7466, 0.09222, 0.7191, 0.1355, 0.7234, 0.951, 0.6703, 0.904, 0.6623, 0.9031, 0.6295, 0.95, 0.6356, 0.9505, 0.6529, 0.1825, 0.7377, 0.1355, 0.7423, 0.1355, 0.7234, 0.1825, 0.728, 0.0192, 0.2506, 0.0384, 0.2506, 0.0384, 0.2715, 0.0192, 0.2734, 0.6532, 0.7165, 0.604, 0.7193, 0.6034, 0.6988, 0.6029, 0.6783, 0.6521, 0.6762, 0.6178, 0.1917, 0.6583, 0.1957, 0.6583, 0.2041, 0.6178, 0.208, 0.1355, 0.7234, 0.09222, 0.7191, 0.09757, 0.6922, 0.1392, 0.7049, 0.95, 0.6356, 0.9031, 0.6295, 0.9025, 0.5931, 0.9494, 0.5969, 0.9497, 0.6163, 0.1825, 0.728, 0.1355, 0.7234, 0.1392, 0.7049, 0.1844, 0.7186, 0.02364, 0.2958, 0.04247, 0.292, 0.04654, 0.3125, 0.02808, 0.3181, 0.6521, 0.6762, 0.6029, 0.6783, 0.6025, 0.6555, 0.6022, 0.6327, 0.6514, 0.6315, 0.6178, 0.208, 0.6583, 0.2041, 0.6599, 0.2122, 0.621, 0.224, 0.6999, 0.6697, 0.6521, 0.6762, 0.6514, 0.6315, 0.6993, 0.6276, 0.5804, 0.2117, 0.6178, 0.208, 0.621, 0.224, 0.585, 0.235, 0.02314, 0.7123, 0.0, 0.71, 0.00889, 0.6653, 0.03114, 0.6721, 0.5476, 0.215, 0.5804, 0.2117, 0.585, 0.235, 0.5535, 0.2445, 0.05428, 0.7154, 0.02314, 0.7123, 0.03114, 0.6721, 0.06108, 0.6811, 0.5208, 0.2176, 0.5476, 0.215, 0.5535, 0.2445, 0.5277, 0.2524, 0.09222, 0.7191, 0.05428, 0.7154, 0.06108, 0.6811, 0.09757, 0.6922, 0.5008, 0.2196, 0.5208, 0.2176, 0.5277, 0.2524, 0.5085, 0.2582, 0.585, 0.235, 0.621, 0.224, 0.6272, 0.2391, 0.5941, 0.2568, 0.03114, 0.6721, 0.00889, 0.6653, 0.02633, 0.6232, 0.04683, 0.6341, 0.5535, 0.2445, 0.585, 0.235, 0.5941, 0.2568, 0.565, 0.2724, 0.06108, 0.6811, 0.03114, 0.6721, 0.04683, 0.6341, 0.07443, 0.6489, 0.5277, 0.2524, 0.5535, 0.2445, 0.565, 0.2724, 0.5412, 0.2851, 0.09757, 0.6922, 0.06108, 0.6811, 0.07443, 0.6489, 0.1081, 0.6669, 0.5085, 0.2582, 0.5277, 0.2524, 0.5412, 0.2851, 0.5235, 0.2946, 0.1392, 0.7049, 0.09757, 0.6922, 0.1081, 0.6669, 0.1464, 0.6874, 0.9494, 0.5969, 0.9025, 0.5931, 0.9024, 0.5545, 0.9492, 0.5559, 0.9493, 0.5764, 0.1844, 0.7186, 0.1392, 0.7049, 0.1464, 0.6874, 0.188, 0.7097, 0.0368, 0.3392, 0.05454, 0.3318, 0.06253, 0.3512, 0.04551, 0.3603, 0.6514, 0.6315, 0.6022, 0.6327, 0.6021, 0.6084, 0.6019, 0.5842, 0.6512, 0.584, 0.621, 0.224, 0.6599, 0.2122, 0.6631, 0.2199, 0.6272, 0.2391, 0.6993, 0.6276, 0.6514, 0.6315, 0.6512, 0.584, 0.699, 0.5828, 0.9492, 0.5559, 0.9024, 0.5545, 0.9025, 0.5151, 0.9494, 0.5141, 0.9493, 0.535, 0.188, 0.7097, 0.1464, 0.6874, 0.1569, 0.6717, 0.1934, 0.7017, 0.05816, 0.3792, 0.07413, 0.3685, 0.08573, 0.3859, 0.07081, 0.3982, 0.6512, 0.584, 0.6019, 0.5842, 0.6021, 0.5595, 0.6022, 0.5349, 0.6514, 0.5356, 0.6272, 0.2391, 0.6631, 0.2199, 0.6677, 0.2268, 0.6362, 0.2527, 0.699, 0.5828, 0.6512, 0.584, 0.6514, 0.5356, 0.6993, 0.5372, 0.5941, 0.2568, 0.6272, 0.2391, 0.6362, 0.2527, 0.6072, 0.2765, 0.04683, 0.6341, 0.02633, 0.6232, 0.05165, 0.5852, 0.06962, 0.6, 0.565, 0.2724, 0.5941, 0.2568, 0.6072, 0.2765, 0.5818, 0.2974, 0.07443, 0.6489, 0.04683, 0.6341, 0.06962, 0.6, 0.09381, 0.6199, 0.5412, 0.2851, 0.565, 0.2724, 0.5818, 0.2974, 0.5609, 0.3146, 0.1081, 0.6669, 0.07443, 0.6489, 0.09381, 0.6199, 0.1233, 0.6441, 0.5235, 0.2946, 0.5412, 0.2851, 0.5609, 0.3146, 0.5454, 0.3273, 0.1464, 0.6874, 0.1081, 0.6669, 0.1233, 0.6441, 0.1569, 0.6717, 0.06962, 0.6, 0.05165, 0.5852, 0.08387, 0.553, 0.09862, 0.571, 0.5818, 0.2974, 0.6072, 0.2765, 0.6239, 0.2933, 0.6031, 0.3187, 0.09381, 0.6199, 0.06962, 0.6, 0.09862, 0.571, 0.1185, 0.5952, 0.5609, 0.3146, 0.5818, 0.2974, 0.6031, 0.3187, 0.5859, 0.3396, 0.1233, 0.6441, 0.09381, 0.6199, 0.1185, 0.5952, 0.1427, 0.6247, 0.5454, 0.3273, 0.5609, 0.3146, 0.5859, 0.3396, 0.5732, 0.3552, 0.1569, 0.6717, 0.1233, 0.6441, 0.1427, 0.6247, 0.1703, 0.6583, 0.9494, 0.5141, 0.9025, 0.5151, 0.9031, 0.4765, 0.95, 0.4732, 0.9497, 0.4936, 0.1934, 0.7017, 0.1569, 0.6717, 0.1703, 0.6583, 0.2002, 0.6949, 0.08691, 0.4143, 0.1005, 0.4007, 0.1153, 0.4155, 0.103, 0.4304, 0.6514, 0.5356, 0.6022, 0.5349, 0.6025, 0.5106, 0.6029, 0.4864, 0.6521, 0.4881, 0.6362, 0.2527, 0.6677, 0.2268, 0.6736, 0.2327, 0.6478, 0.2642, 0.6993, 0.5372, 0.6514, 0.5356, 0.6521, 0.4881, 0.6999, 0.4925, 0.6072, 0.2765, 0.6362, 0.2527, 0.6478, 0.2642, 0.6239, 0.2933, 0.2002, 0.6949, 0.1703, 0.6583, 0.1859, 0.6478, 0.2082, 0.6895, 0.1219, 0.4431, 0.1326, 0.4271, 0.15, 0.4387, 0.1409, 0.4557, 0.6521, 0.4881, 0.6029, 0.4864, 0.6034, 0.4636, 0.604, 0.4408, 0.6532, 0.4433, 0.6478, 0.2642, 0.6736, 0.2327, 0.6805, 0.2373, 0.6613, 0.2733, 0.6999, 0.4925, 0.6521, 0.4881, 0.6532, 0.4433, 0.7009, 0.4503, 0.6239, 0.2933, 0.6478, 0.2642, 0.6613, 0.2733, 0.6436, 0.3064, 0.09862, 0.571, 0.08387, 0.553, 0.1218, 0.5276, 0.1327, 0.5482, 0.6031, 0.3187, 0.6239, 0.2933, 0.6436, 0.3064, 0.6281, 0.3355, 0.1185, 0.5952, 0.09862, 0.571, 0.1327, 0.5482, 0.1475, 0.5758, 0.5859, 0.3396, 0.6031, 0.3187, 0.6281, 0.3355, 0.6154, 0.3593, 0.1427, 0.6247, 0.1185, 0.5952, 0.1475, 0.5758, 0.1654, 0.6094, 0.5732, 0.3552, 0.5859, 0.3396, 0.6154, 0.3593, 0.6059, 0.377, 0.1703, 0.6583, 0.1427, 0.6247, 0.1654, 0.6094, 0.1859, 0.6478, 0.95, 0.4732, 0.9031, 0.4765, 0.904, 0.4401, 0.951, 0.4345, 0.9505, 0.4538, 0.6281, 0.3355, 0.6436, 0.3064, 0.6655, 0.3155, 0.6559, 0.347, 0.1475, 0.5758, 0.1327, 0.5482, 0.1706, 0.5325, 0.1797, 0.5624, 0.6154, 0.3593, 0.6281, 0.3355, 0.6559, 0.347, 0.6481, 0.3729, 0.1654, 0.6094, 0.1475, 0.5758, 0.1797, 0.5624, 0.1908, 0.5989, 0.6059, 0.377, 0.6154, 0.3593, 0.6481, 0.3729, 0.6422, 0.3921, 0.1859, 0.6478, 0.1654, 0.6094, 0.1908, 0.5989, 0.2034, 0.6406, 0.951, 0.4345, 0.904, 0.4401, 0.9052, 0.4074, 0.9523, 0.3998, 0.9516, 0.4172, 0.2082, 0.6895, 0.1859, 0.6478, 0.2034, 0.6406, 0.2171, 0.6858, 0.1619, 0.4644, 0.1693, 0.4467, 0.1886, 0.4547, 0.183, 0.4732, 0.6532, 0.4433, 0.604, 0.4408, 0.6048, 0.4203, 0.6055, 0.3998, 0.6547, 0.4031, 0.6613, 0.2733, 0.6805, 0.2373, 0.6882, 0.2405, 0.6764, 0.2795, 0.7009, 0.4503, 0.6532, 0.4433, 0.6547, 0.4031, 0.7024, 0.4124, 0.6436, 0.3064, 0.6613, 0.2733, 0.6764, 0.2795, 0.6655, 0.3155, 0.1327, 0.5482, 0.1218, 0.5276, 0.1639, 0.5102, 0.1706, 0.5325, 0.2053, 0.4776, 0.209, 0.4588, 0.2295, 0.4628, 0.2276, 0.4821, 0.5544, 0.7817, 0.5052, 0.7854, 0.5043, 0.768, 0.5035, 0.7505, 0.5527, 0.7474, 0.6764, 0.2795, 0.6882, 0.2405, 0.6963, 0.2421, 0.6923, 0.2827, 0.6019, 0.7706, 0.5544, 0.7817, 0.5527, 0.7474, 0.6004, 0.7383, 0.6655, 0.3155, 0.6764, 0.2795, 0.6923, 0.2827, 0.6887, 0.3201, 0.1706, 0.5325, 0.1639, 0.5102, 0.2086, 0.5013, 0.2108, 0.5244, 0.6559, 0.347, 0.6655, 0.3155, 0.6887, 0.3201, 0.6854, 0.3529, 0.1797, 0.5624, 0.1706, 0.5325, 0.2108, 0.5244, 0.2139, 0.5556, 0.6481, 0.3729, 0.6559, 0.347, 0.6854, 0.3529, 0.6828, 0.3798, 0.1908, 0.5989, 0.1797, 0.5624, 0.2139, 0.5556, 0.2176, 0.5936, 0.6422, 0.3921, 0.6481, 0.3729, 0.6828, 0.3798, 0.6808, 0.3998, 0.2034, 0.6406, 0.1908, 0.5989, 0.2176, 0.5936, 0.2219, 0.6369, 0.9501, 0.3001, 0.903, 0.2903, 0.9018, 0.2625, 0.9488, 0.2705, 0.9494, 0.2853, 0.2171, 0.6858, 0.2034, 0.6406, 0.2219, 0.6369, 0.2265, 0.6839, 0.2139, 0.5556, 0.2108, 0.5244, 0.2518, 0.5244, 0.2488, 0.5556, 0.6828, 0.3798, 0.6854, 0.3529, 0.7155, 0.3529, 0.7182, 0.3798, 0.2176, 0.5936, 0.2139, 0.5556, 0.2488, 0.5556, 0.245, 0.5936, 0.6808, 0.3998, 0.6828, 0.3798, 0.7182, 0.3798, 0.7202, 0.3998, 0.2219, 0.6369, 0.2176, 0.5936, 0.245, 0.5936, 0.2408, 0.6369, 0.9488, 0.2705, 0.9018, 0.2625, 0.9009, 0.2297, 0.9478, 0.2358, 0.9483, 0.2532, 0.2265, 0.6839, 0.2219, 0.6369, 0.2408, 0.6369, 0.2361, 0.6839, 0.2504, 0.4821, 0.2504, 0.4628, 0.2713, 0.4628, 0.2732, 0.4821, 0.5527, 0.7474, 0.5035, 0.7505, 0.5028, 0.73, 0.5022, 0.7095, 0.5514, 0.7072, 0.6923, 0.2827, 0.6963, 0.2421, 0.7046, 0.2421, 0.7086, 0.2827, 0.6004, 0.7383, 0.5527, 0.7474, 0.5514, 0.7072, 0.5992, 0.7004, 0.6887, 0.3201, 0.6923, 0.2827, 0.7086, 0.2827, 0.7123, 0.3201, 0.2108, 0.5244, 0.2086, 0.5013, 0.2541, 0.5013, 0.2518, 0.5244, 0.6854, 0.3529, 0.6887, 0.3201, 0.7123, 0.3201, 0.7155, 0.3529, 0.5514, 0.7072, 0.5022, 0.7095, 0.5017, 0.6866, 0.5013, 0.6638, 0.5505, 0.6624, 0.7086, 0.2827, 0.7046, 0.2421, 0.7128, 0.2405, 0.7246, 0.2795, 0.5992, 0.7004, 0.5514, 0.7072, 0.5505, 0.6624, 0.5983, 0.6583, 0.7123, 0.3201, 0.7086, 0.2827, 0.7246, 0.2795, 0.7355, 0.3155, 0.2518, 0.5244, 0.2541, 0.5013, 0.2988, 0.5102, 0.2921, 0.5325, 0.7155, 0.3529, 0.7123, 0.3201, 0.7355, 0.3155, 0.7451, 0.347, 0.2488, 0.5556, 0.2518, 0.5244, 0.2921, 0.5325, 0.283, 0.5624, 0.7182, 0.3798, 0.7155, 0.3529, 0.7451, 0.347, 0.7529, 0.3729, 0.245, 0.5936, 0.2488, 0.5556, 0.283, 0.5624, 0.2719, 0.5989, 0.7202, 0.3998, 0.7182, 0.3798, 0.7529, 0.3729, 0.7587, 0.3921, 0.2408, 0.6369, 0.245, 0.5936, 0.2719, 0.5989, 0.2593, 0.6406, 0.9478, 0.2358, 0.9009, 0.2297, 0.9004, 0.1933, 0.9473, 0.1972, 0.9476, 0.2165, 0.2361, 0.6839, 0.2408, 0.6369, 0.2593, 0.6406, 0.2456, 0.6858, 0.2955, 0.4776, 0.2918, 0.4588, 0.3122, 0.4547, 0.3178, 0.4732, 0.2719, 0.5989, 0.283, 0.5624, 0.3152, 0.5758, 0.2972, 0.6094, 0.7587, 0.3921, 0.7529, 0.3729, 0.7856, 0.3593, 0.7951, 0.377, 0.2593, 0.6406, 0.2719, 0.5989, 0.2972, 0.6094, 0.2767, 0.6478, 0.9473, 0.1972, 0.9004, 0.1933, 0.9002, 0.1547, 0.9471, 0.1562, 0.9472, 0.1767, 0.2456, 0.6858, 0.2593, 0.6406, 0.2767, 0.6478, 0.2545, 0.6895, 0.3389, 0.4644, 0.3315, 0.4467, 0.3508, 0.4387, 0.3599, 0.4557, 0.5505, 0.6624, 0.5013, 0.6638, 0.501, 0.6396, 0.5008, 0.6154, 0.5501, 0.6149, 0.7246, 0.2795, 0.7128, 0.2405, 0.7205, 0.2373, 0.7397, 0.2733, 0.5983, 0.6583, 0.5505, 0.6624, 0.5501, 0.6149, 0.5979, 0.6135, 0.7355, 0.3155, 0.7246, 0.2795, 0.7397, 0.2733, 0.7574, 0.3064, 0.2921, 0.5325, 0.2988, 0.5102, 0.3409, 0.5276, 0.33, 0.5482, 0.7451, 0.347, 0.7355, 0.3155, 0.7574, 0.3064, 0.7729, 0.3355, 0.283, 0.5624, 0.2921, 0.5325, 0.33, 0.5482, 0.3152, 0.5758, 0.7529, 0.3729, 0.7451, 0.347, 0.7729, 0.3355, 0.7856, 0.3593, 0.7397, 0.2733, 0.7205, 0.2373, 0.7274, 0.2327, 0.7532, 0.2642, 0.5979, 0.6135, 0.5501, 0.6149, 0.5501, 0.5665, 0.5979, 0.5679, 0.7574, 0.3064, 0.7397, 0.2733, 0.7532, 0.2642, 0.777, 0.2933, 0.33, 0.5482, 0.3409, 0.5276, 0.3788, 0.553, 0.3641, 0.571, 0.7729, 0.3355, 0.7574, 0.3064, 0.777, 0.2933, 0.7979, 0.3187, 0.3152, 0.5758, 0.33, 0.5482, 0.3641, 0.571, 0.3442, 0.5952, 0.7856, 0.3593, 0.7729, 0.3355, 0.7979, 0.3187, 0.8151, 0.3396, 0.2972, 0.6094, 0.3152, 0.5758, 0.3442, 0.5952, 0.32, 0.6247, 0.7951, 0.377, 0.7856, 0.3593, 0.8151, 0.3396, 0.8278, 0.3552, 0.2767, 0.6478, 0.2972, 0.6094, 0.32, 0.6247, 0.2924, 0.6583, 0.9471, 0.1562, 0.9002, 0.1547, 0.9004, 0.1153, 0.9473, 0.1144, 0.9472, 0.1353, 0.2545, 0.6895, 0.2767, 0.6478, 0.2924, 0.6583, 0.2625, 0.6949, 0.3788, 0.4431, 0.3682, 0.4271, 0.3855, 0.4155, 0.3978, 0.4304, 0.5501, 0.6149, 0.5008, 0.6154, 0.5008, 0.5907, 0.5008, 0.566, 0.5501, 0.5665, 0.8278, 0.3552, 0.8151, 0.3396, 0.8401, 0.3146, 0.8556, 0.3273, 0.2924, 0.6583, 0.32, 0.6247, 0.3394, 0.6441, 0.3058, 0.6717, 0.9473, 0.1144, 0.9004, 0.1153, 0.9009, 0.07673, 0.9478, 0.07337, 0.9476, 0.09386, 0.2625, 0.6949, 0.2924, 0.6583, 0.3058, 0.6717, 0.2693, 0.7017, 0.4139, 0.4143, 0.4003, 0.4007, 0.4151, 0.3859, 0.43, 0.3982, 0.5501, 0.5665, 0.5008, 0.566, 0.501, 0.5418, 0.5013, 0.5176, 0.5505, 0.519, 0.7532, 0.2642, 0.7274, 0.2327, 0.7332, 0.2268, 0.7647, 0.2527, 0.5979, 0.5679, 0.5501, 0.5665, 0.5505, 0.519, 0.5983, 0.5232, 0.777, 0.2933, 0.7532, 0.2642, 0.7647, 0.2527, 0.7938, 0.2765, 0.3641, 0.571, 0.3788, 0.553, 0.411, 0.5852, 0.3931, 0.6, 0.7979, 0.3187, 0.777, 0.2933, 0.7938, 0.2765, 0.8192, 0.2974, 0.3442, 0.5952, 0.3641, 0.571, 0.3931, 0.6, 0.3689, 0.6199, 0.8151, 0.3396, 0.7979, 0.3187, 0.8192, 0.2974, 0.8401, 0.3146, 0.32, 0.6247, 0.3442, 0.5952, 0.3689, 0.6199, 0.3394, 0.6441, 0.5983, 0.5232, 0.5505, 0.519, 0.5514, 0.4743, 0.5992, 0.481, 0.7938, 0.2765, 0.7647, 0.2527, 0.7738, 0.2391, 0.8069, 0.2568, 0.3931, 0.6, 0.411, 0.5852, 0.4363, 0.6232, 0.4158, 0.6341, 0.8192, 0.2974, 0.7938, 0.2765, 0.8069, 0.2568, 0.8359, 0.2724, 0.3689, 0.6199, 0.3931, 0.6, 0.4158, 0.6341, 0.3882, 0.6489, 0.8401, 0.3146, 0.8192, 0.2974, 0.8359, 0.2724, 0.8598, 0.2851, 0.3394, 0.6441, 0.3689, 0.6199, 0.3882, 0.6489, 0.3546, 0.6669, 0.8556, 0.3273, 0.8401, 0.3146, 0.8598, 0.2851, 0.8775, 0.2946, 0.3058, 0.6717, 0.3394, 0.6441, 0.3546, 0.6669, 0.3163, 0.6874, 0.9478, 0.07337, 0.9009, 0.07673, 0.9018, 0.04036, 0.9488, 0.03475, 0.9483, 0.05406, 0.2693, 0.7017, 0.3058, 0.6717, 0.3163, 0.6874, 0.2746, 0.7097, 0.4426, 0.3792, 0.4267, 0.3685, 0.4383, 0.3512, 0.4553, 0.3603, 0.5505, 0.519, 0.5013, 0.5176, 0.5017, 0.4948, 0.5022, 0.472, 0.5514, 0.4743, 0.7647, 0.2527, 0.7332, 0.2268, 0.7379, 0.2199, 0.7738, 0.2391, 0.3163, 0.6874, 0.3546, 0.6669, 0.3651, 0.6922, 0.3235, 0.7049, 0.9488, 0.03475, 0.9018, 0.04036, 0.903, 0.007624, 0.9501, 0.0, 0.9494, 0.01738, 0.2746, 0.7097, 0.3163, 0.6874, 0.3235, 0.7049, 0.2783, 0.7186, 0.464, 0.3392, 0.4463, 0.3318, 0.4542, 0.3125, 0.4727, 0.3181, 0.5514, 0.4743, 0.5022, 0.472, 0.5028, 0.4515, 0.5035, 0.431, 0.5527, 0.434, 0.7738, 0.2391, 0.7379, 0.2199, 0.741, 0.2122, 0.78, 0.224, 0.5992, 0.481, 0.5514, 0.4743, 0.5527, 0.434, 0.6004, 0.4431, 0.8069, 0.2568, 0.7738, 0.2391, 0.78, 0.224, 0.816, 0.235, 0.4158, 0.6341, 0.4363, 0.6232, 0.4538, 0.6653, 0.4315, 0.6721, 0.8359, 0.2724, 0.8069, 0.2568, 0.816, 0.235, 0.8475, 0.2445, 0.3882, 0.6489, 0.4158, 0.6341, 0.4315, 0.6721, 0.4016, 0.6811, 0.8598, 0.2851, 0.8359, 0.2724, 0.8475, 0.2445, 0.8733, 0.2524, 0.3546, 0.6669, 0.3882, 0.6489, 0.4016, 0.6811, 0.3651, 0.6922, 0.8775, 0.2946, 0.8598, 0.2851, 0.8733, 0.2524, 0.8925, 0.2582, 0.816, 0.235, 0.78, 0.224, 0.7832, 0.208, 0.8206, 0.2117, 0.4315, 0.6721, 0.4538, 0.6653, 0.4627, 0.71, 0.4395, 0.7123, 0.8475, 0.2445, 0.816, 0.235, 0.8206, 0.2117, 0.8533, 0.215, 0.4016, 0.6811, 0.4315, 0.6721, 0.4395, 0.7123, 0.4084, 0.7154, 0.8733, 0.2524, 0.8475, 0.2445, 0.8533, 0.215, 0.8802, 0.2176, 0.3651, 0.6922, 0.4016, 0.6811, 0.4084, 0.7154, 0.3704, 0.7191, 0.8925, 0.2582, 0.8733, 0.2524, 0.8802, 0.2176, 0.9002, 0.2196, 0.3235, 0.7049, 0.3651, 0.6922, 0.3704, 0.7191, 0.3272, 0.7234, 0.9523, 1.0, 0.9052, 0.9902, 0.904, 0.9624, 0.951, 0.9704, 0.9516, 0.9852, 0.2783, 0.7186, 0.3235, 0.7049, 0.3272, 0.7234, 0.2802, 0.728, 0.4772, 0.2958, 0.4583, 0.292, 0.4624, 0.2715, 0.4816, 0.2734, 0.8563, 0.7505, 0.8072, 0.7542, 0.8063, 0.7368, 0.8055, 0.7193, 0.8547, 0.7163, 0.78, 0.224, 0.741, 0.2122, 0.7427, 0.2041, 0.7832, 0.208, 0.6004, 0.4431, 0.5527, 0.434, 0.5544, 0.3998, 0.6019, 0.4109, 0.951, 0.9704, 0.904, 0.9624, 0.9031, 0.9296, 0.95, 0.9357, 0.9505, 0.9531, 0.2802, 0.728, 0.3272, 0.7234, 0.3272, 0.7423, 0.2802, 0.7377, 0.4816, 0.2506, 0.4624, 0.2506, 0.4624, 0.2297, 0.4816, 0.2278, 0.8547, 0.7163, 0.8055, 0.7193, 0.8048, 0.6988, 0.8041, 0.6783, 0.8534, 0.676, 0.7832, 0.208, 0.7427, 0.2041, 0.7427, 0.1957, 0.7832, 0.1917, 0.9024, 0.7072, 0.8547, 0.7163, 0.8534, 0.676, 0.9011, 0.6692, 0.8206, 0.2117, 0.7832, 0.208, 0.7832, 0.1917, 0.8206, 0.1881, 0.4395, 0.7123, 0.4627, 0.71, 0.4627, 0.7557, 0.4395, 0.7534, 0.8533, 0.215, 0.8206, 0.2117, 0.8206, 0.1881, 0.8533, 0.1848, 0.4084, 0.7154, 0.4395, 0.7123, 0.4395, 0.7534, 0.4084, 0.7503, 0.8802, 0.2176, 0.8533, 0.215, 0.8533, 0.1848, 0.8802, 0.1822, 0.3704, 0.7191, 0.4084, 0.7154, 0.4084, 0.7503, 0.3704, 0.7466, 0.9002, 0.2196, 0.8802, 0.2176, 0.8802, 0.1822, 0.9002, 0.1802, 0.3272, 0.7234, 0.3704, 0.7191, 0.3704, 0.7466, 0.3272, 0.7423, 0.4395, 0.7534, 0.4627, 0.7557, 0.4538, 0.8004, 0.4315, 0.7936, 0.8533, 0.1848, 0.8206, 0.1881, 0.816, 0.1648, 0.8475, 0.1553, 0.4084, 0.7503, 0.4395, 0.7534, 0.4315, 0.7936, 0.4016, 0.7845, 0.8802, 0.1822, 0.8533, 0.1848, 0.8475, 0.1553, 0.8733, 0.1474, 0.3704, 0.7466, 0.4084, 0.7503, 0.4016, 0.7845, 0.3651, 0.7735, 0.9002, 0.1802, 0.8802, 0.1822, 0.8733, 0.1474, 0.8925, 0.1416, 0.3272, 0.7423, 0.3704, 0.7466, 0.3651, 0.7735, 0.3235, 0.7608, 0.95, 0.9357, 0.9031, 0.9296, 0.9025, 0.8932, 0.9494, 0.8971, 0.9497, 0.9164, 0.2802, 0.7377, 0.3272, 0.7423, 0.3235, 0.7608, 0.2783, 0.7471, 0.4772, 0.2055, 0.4583, 0.2092, 0.4542, 0.1887, 0.4727, 0.1831, 0.8534, 0.676, 0.8041, 0.6783, 0.8037, 0.6555, 0.8032, 0.6327, 0.8525, 0.6313, 0.7832, 0.1917, 0.7427, 0.1957, 0.741, 0.1876, 0.78, 0.1757, 0.9011, 0.6692, 0.8534, 0.676, 0.8525, 0.6313, 0.9003, 0.6271, 0.8206, 0.1881, 0.7832, 0.1917, 0.78, 0.1757, 0.816, 0.1648, 0.2783, 0.7471, 0.3235, 0.7608, 0.3163, 0.7783, 0.2746, 0.756, 0.464, 0.1621, 0.4463, 0.1694, 0.4383, 0.1501, 0.4553, 0.141, 0.8525, 0.6313, 0.8032, 0.6327, 0.803, 0.6085, 0.8028, 0.5842, 0.852, 0.5838, 0.78, 0.1757, 0.741, 0.1876, 0.7379, 0.1799, 0.7738, 0.1607, 0.9003, 0.6271, 0.8525, 0.6313, 0.852, 0.5838, 0.8999, 0.5824, 0.816, 0.1648, 0.78, 0.1757, 0.7738, 0.1607, 0.8069, 0.143, 0.4315, 0.7936, 0.4538, 0.8004, 0.4363, 0.8425, 0.4158, 0.8316, 0.8475, 0.1553, 0.816, 0.1648, 0.8069, 0.143, 0.8359, 0.1274, 0.4016, 0.7845, 0.4315, 0.7936, 0.4158, 0.8316, 0.3882, 0.8168, 0.8733, 0.1474, 0.8475, 0.1553, 0.8359, 0.1274, 0.8598, 0.1147, 0.3651, 0.7735, 0.4016, 0.7845, 0.3882, 0.8168, 0.3546, 0.7988, 0.8925, 0.1416, 0.8733, 0.1474, 0.8598, 0.1147, 0.8775, 0.1052, 0.3235, 0.7608, 0.3651, 0.7735, 0.3546, 0.7988, 0.3163, 0.7783, 0.9494, 0.8971, 0.9025, 0.8932, 0.9024, 0.8546, 0.9492, 0.8561, 0.9493, 0.8766, 0.3882, 0.8168, 0.4158, 0.8316, 0.3931, 0.8657, 0.3689, 0.8458, 0.8598, 0.1147, 0.8359, 0.1274, 0.8192, 0.1024, 0.8401, 0.08521, 0.3546, 0.7988, 0.3882, 0.8168, 0.3689, 0.8458, 0.3394, 0.8216, 0.8775, 0.1052, 0.8598, 0.1147, 0.8401, 0.08521, 0.8556, 0.07247, 0.3163, 0.7783, 0.3546, 0.7988, 0.3394, 0.8216, 0.3058, 0.794, 0.9492, 0.8561, 0.9024, 0.8546, 0.9025, 0.8152, 0.9494, 0.8143, 0.9493, 0.8352, 0.2746, 0.756, 0.3163, 0.7783, 0.3058, 0.794, 0.2693, 0.764, 0.4426, 0.1221, 0.4267, 0.1327, 0.4151, 0.1154, 0.43, 0.1031, 0.852, 0.5838, 0.8028, 0.5842, 0.8028, 0.5596, 0.8028, 0.5349, 0.852, 0.5353, 0.7738, 0.1607, 0.7379, 0.1799, 0.7332, 0.173, 0.7647, 0.1471, 0.8999, 0.5824, 0.852, 0.5838, 0.852, 0.5353, 0.8999, 0.5368, 0.8069, 0.143, 0.7738, 0.1607, 0.7647, 0.1471, 0.7938, 0.1233, 0.4158, 0.8316, 0.4363, 0.8425, 0.411, 0.8805, 0.3931, 0.8657, 0.8359, 0.1274, 0.8069, 0.143, 0.7938, 0.1233, 0.8192, 0.1024, 0.852, 0.5353, 0.8028, 0.5349, 0.803, 0.5107, 0.8032, 0.4865, 0.8525, 0.4879, 0.7647, 0.1471, 0.7332, 0.173, 0.7274, 0.1671, 0.7532, 0.1356, 0.8999, 0.5368, 0.852, 0.5353, 0.8525, 0.4879, 0.9003, 0.492, 0.7938, 0.1233, 0.7647, 0.1471, 0.7532, 0.1356, 0.777, 0.1065, 0.3931, 0.8657, 0.411, 0.8805, 0.3788, 0.9127, 0.3641, 0.8947, 0.8192, 0.1024, 0.7938, 0.1233, 0.777, 0.1065, 0.7979, 0.08106, 0.3689, 0.8458, 0.3931, 0.8657, 0.3641, 0.8947, 0.3442, 0.8705, 0.8401, 0.08521, 0.8192, 0.1024, 0.7979, 0.08106, 0.8151, 0.06016, 0.3394, 0.8216, 0.3689, 0.8458, 0.3442, 0.8705, 0.32, 0.841, 0.8556, 0.07247, 0.8401, 0.08521, 0.8151, 0.06016, 0.8278, 0.04463, 0.3058, 0.794, 0.3394, 0.8216, 0.32, 0.841, 0.2924, 0.8073, 0.9494, 0.8143, 0.9025, 0.8152, 0.9031, 0.7766, 0.95, 0.7733, 0.9497, 0.7938, 0.2693, 0.764, 0.3058, 0.794, 0.2924, 0.8073, 0.2625, 0.7708, 0.4139, 0.087, 0.4003, 0.1006, 0.3855, 0.08581, 0.3978, 0.07088, 0.8151, 0.06016, 0.7979, 0.08106, 0.7729, 0.06431, 0.7856, 0.04047, 0.32, 0.841, 0.3442, 0.8705, 0.3152, 0.8899, 0.2972, 0.8562, 0.8278, 0.04463, 0.8151, 0.06016, 0.7856, 0.04047, 0.7951, 0.02275, 0.2924, 0.8073, 0.32, 0.841, 0.2972, 0.8562, 0.2767, 0.8178, 0.95, 0.7733, 0.9031, 0.7766, 0.904, 0.7403, 0.951, 0.7346, 0.9505, 0.754, 0.2625, 0.7708, 0.2924, 0.8073, 0.2767, 0.8178, 0.2545, 0.7762, 0.3788, 0.05822, 0.3682, 0.0742, 0.3508, 0.06259, 0.3599, 0.04556, 0.8525, 0.4879, 0.8032, 0.4865, 0.8037, 0.4636, 0.8041, 0.4408, 0.8534, 0.4431, 0.7532, 0.1356, 0.7274, 0.1671, 0.7205, 0.1625, 0.7397, 0.1265, 0.9003, 0.492, 0.8525, 0.4879, 0.8534, 0.4431, 0.9011, 0.4499, 0.777, 0.1065, 0.7532, 0.1356, 0.7397, 0.1265, 0.7574, 0.09337, 0.3641, 0.8947, 0.3788, 0.9127, 0.3409, 0.9381, 0.33, 0.9175, 0.7979, 0.08106, 0.777, 0.1065, 0.7574, 0.09337, 0.7729, 0.06431, 0.3442, 0.8705, 0.3641, 0.8947, 0.33, 0.9175, 0.3152, 0.8899, 0.8534, 0.4431, 0.8041, 0.4408, 0.8048, 0.4203, 0.8055, 0.3998, 0.8547, 0.4029, 0.7397, 0.1265, 0.7205, 0.1625, 0.7128, 0.1593, 0.7246, 0.1203, 0.9011, 0.4499, 0.8534, 0.4431, 0.8547, 0.4029, 0.9024, 0.4119, 0.7574, 0.09337, 0.7397, 0.1265, 0.7246, 0.1203, 0.7355, 0.08431, 0.33, 0.9175, 0.3409, 0.9381, 0.2988, 0.9555, 0.2921, 0.9332, 0.7729, 0.06431, 0.7574, 0.09337, 0.7355, 0.08431, 0.7451, 0.05278, 0.3152, 0.8899, 0.33, 0.9175, 0.2921, 0.9332, 0.283, 0.9033, 0.7856, 0.04047, 0.7729, 0.06431, 0.7451, 0.05278, 0.7529, 0.02691, 0.2972, 0.8562, 0.3152, 0.8899, 0.283, 0.9033, 0.2719, 0.8667, 0.7951, 0.02275, 0.7856, 0.04047, 0.7529, 0.02691, 0.7587, 0.007682, 0.2767, 0.8178, 0.2972, 0.8562, 0.2719, 0.8667, 0.2593, 0.8251, 0.951, 0.7346, 0.904, 0.7403, 0.9052, 0.7075, 0.9523, 0.6999, 0.9516, 0.7173, 0.2545, 0.7762, 0.2767, 0.8178, 0.2593, 0.8251, 0.2456, 0.7799, 0.3389, 0.03683, 0.3315, 0.05459, 0.3122, 0.04659, 0.3178, 0.02811, 0.2719, 0.8667, 0.283, 0.9033, 0.2488, 0.9101, 0.245, 0.8721, 0.7587, 0.007682, 0.7529, 0.02691, 0.7182, 0.01999, 0.7202, 0.0, 0.2593, 0.8251, 0.2719, 0.8667, 0.245, 0.8721, 0.2408, 0.8288, 1.0, 0.3001, 0.9529, 0.2903, 0.9517, 0.2625, 0.9987, 0.2705, 0.9994, 0.2853, 0.2456, 0.7799, 0.2593, 0.8251, 0.2408, 0.8288, 0.2361, 0.7817, 0.2955, 0.02366, 0.2918, 0.04251, 0.2713, 0.03844, 0.2732, 0.01922, 0.7551, 0.7507, 0.7059, 0.7542, 0.7052, 0.7368, 0.7044, 0.7193, 0.7536, 0.7165, 0.7246, 0.1203, 0.7128, 0.1593, 0.7046, 0.1577, 0.7086, 0.1171, 0.8028, 0.7399, 0.7551, 0.7507, 0.7536, 0.7165, 0.8014, 0.7076, 0.7355, 0.08431, 0.7246, 0.1203, 0.7086, 0.1171, 0.7123, 0.07969, 0.2921, 0.9332, 0.2988, 0.9555, 0.2541, 0.9644, 0.2518, 0.9412, 0.7451, 0.05278, 0.7355, 0.08431, 0.7123, 0.07969, 0.7155, 0.0469, 0.283, 0.9033, 0.2921, 0.9332, 0.2518, 0.9412, 0.2488, 0.9101, 0.7529, 0.02691, 0.7451, 0.05278, 0.7155, 0.0469, 0.7182, 0.01999, 0.7086, 0.1171, 0.7046, 0.1577, 0.6963, 0.1577, 0.6923, 0.1171, 0.8014, 0.7076, 0.7536, 0.7165, 0.7525, 0.6762, 0.8003, 0.6697, 0.7123, 0.07969, 0.7086, 0.1171, 0.6923, 0.1171, 0.6887, 0.07969, 0.2518, 0.9412, 0.2541, 0.9644, 0.2086, 0.9644, 0.2108, 0.9412, 0.7155, 0.0469, 0.7123, 0.07969, 0.6887, 0.07969, 0.6854, 0.0469, 0.2488, 0.9101, 0.2518, 0.9412, 0.2108, 0.9412, 0.2139, 0.9101, 0.7182, 0.01999, 0.7155, 0.0469, 0.6854, 0.0469, 0.6828, 0.01999, 0.245, 0.8721, 0.2488, 0.9101, 0.2139, 0.9101, 0.2176, 0.8721, 0.7202, 0.0, 0.7182, 0.01999, 0.6828, 0.01999, 0.6808, 0.0, 0.2408, 0.8288, 0.245, 0.8721, 0.2176, 0.8721, 0.2219, 0.8288, 0.9987, 0.2705, 0.9517, 0.2625, 0.9508, 0.2297, 0.9978, 0.2358, 0.9982, 0.2532, 0.2361, 0.7817, 0.2408, 0.8288, 0.2219, 0.8288, 0.2265, 0.7817, 0.2504, 0.01922, 0.2504, 0.03844, 0.2295, 0.03844, 0.2276, 0.01922, 0.7536, 0.7165, 0.7044, 0.7193, 0.7038, 0.6988, 0.7033, 0.6783, 0.7525, 0.6762, 0.6882, 0.1593, 0.7005, 0.1999, 0.6805, 0.1625, 0.2313, 0.7328, 0.2171, 0.7799, 0.2082, 0.7762, 0.6805, 0.1625, 0.7005, 0.1999, 0.6736, 0.1671, 0.2313, 0.7328, 0.2082, 0.7762, 0.2002, 0.7708, 0.6736, 0.1671, 0.7005, 0.1999, 0.6677, 0.173, 0.2313, 0.7328, 0.2002, 0.7708, 0.1934, 0.764, 0.6677, 0.173, 0.7005, 0.1999, 0.6631, 0.1799, 0.2313, 0.7328, 0.1934, 0.764, 0.188, 0.756, 0.6631, 0.1799, 0.7005, 0.1999, 0.6599, 0.1876, 0.2313, 0.7328, 0.188, 0.756, 0.1844, 0.7471, 0.6599, 0.1876, 0.7005, 0.1999, 0.6583, 0.1957, 0.2313, 0.7328, 0.1844, 0.7471, 0.1825, 0.7377, 0.6583, 0.1957, 0.7005, 0.1999, 0.6583, 0.2041, 0.2313, 0.7328, 0.1825, 0.7377, 0.1825, 0.728, 0.6583, 0.2041, 0.7005, 0.1999, 0.6599, 0.2122, 0.2313, 0.7328, 0.1825, 0.728, 0.1844, 0.7186, 0.6599, 0.2122, 0.7005, 0.1999, 0.6631, 0.2199, 0.2313, 0.7328, 0.1844, 0.7186, 0.188, 0.7097, 0.6631, 0.2199, 0.7005, 0.1999, 0.6677, 0.2268, 0.2313, 0.7328, 0.188, 0.7097, 0.1934, 0.7017, 0.6677, 0.2268, 0.7005, 0.1999, 0.6736, 0.2327, 0.2313, 0.7328, 0.1934, 0.7017, 0.2002, 0.6949, 0.6736, 0.2327, 0.7005, 0.1999, 0.6805, 0.2373, 0.2313, 0.7328, 0.2002, 0.6949, 0.2082, 0.6895, 0.6805, 0.2373, 0.7005, 0.1999, 0.6882, 0.2405, 0.2313, 0.7328, 0.2082, 0.6895, 0.2171, 0.6858, 0.6882, 0.2405, 0.7005, 0.1999, 0.6963, 0.2421, 0.2313, 0.7328, 0.2171, 0.6858, 0.2265, 0.6839, 0.6963, 0.2421, 0.7005, 0.1999, 0.7046, 0.2421, 0.2313, 0.7328, 0.2265, 0.6839, 0.2361, 0.6839, 0.2313, 0.7328, 0.2361, 0.6839, 0.2456, 0.6858, 0.7046, 0.2421, 0.7005, 0.1999, 0.7128, 0.2405, 0.7128, 0.2405, 0.7005, 0.1999, 0.7205, 0.2373, 0.2313, 0.7328, 0.2456, 0.6858, 0.2545, 0.6895, 0.7205, 0.2373, 0.7005, 0.1999, 0.7274, 0.2327, 0.2313, 0.7328, 0.2545, 0.6895, 0.2625, 0.6949, 0.7274, 0.2327, 0.7005, 0.1999, 0.7332, 0.2268, 0.2313, 0.7328, 0.2625, 0.6949, 0.2693, 0.7017, 0.7332, 0.2268, 0.7005, 0.1999, 0.7379, 0.2199, 0.2313, 0.7328, 0.2693, 0.7017, 0.2746, 0.7097, 0.7379, 0.2199, 0.7005, 0.1999, 0.741, 0.2122, 0.2313, 0.7328, 0.2746, 0.7097, 0.2783, 0.7186, 0.741, 0.2122, 0.7005, 0.1999, 0.7427, 0.2041, 0.2313, 0.7328, 0.2783, 0.7186, 0.2802, 0.728, 0.7427, 0.2041, 0.7005, 0.1999, 0.7427, 0.1957, 0.2313, 0.7328, 0.2802, 0.728, 0.2802, 0.7377, 0.7427, 0.1957, 0.7005, 0.1999, 0.741, 0.1876, 0.2313, 0.7328, 0.2802, 0.7377, 0.2783, 0.7471, 0.741, 0.1876, 0.7005, 0.1999, 0.7379, 0.1799, 0.2313, 0.7328, 0.2783, 0.7471, 0.2746, 0.756, 0.7379, 0.1799, 0.7005, 0.1999, 0.7332, 0.173, 0.2313, 0.7328, 0.2746, 0.756, 0.2693, 0.764, 0.7332, 0.173, 0.7005, 0.1999, 0.7274, 0.1671, 0.2313, 0.7328, 0.2693, 0.764, 0.2625, 0.7708, 0.7274, 0.1671, 0.7005, 0.1999, 0.7205, 0.1625, 0.2313, 0.7328, 0.2625, 0.7708, 0.2545, 0.7762, 0.7205, 0.1625, 0.7005, 0.1999, 0.7128, 0.1593, 0.2313, 0.7328, 0.2545, 0.7762, 0.2456, 0.7799, 0.7128, 0.1593, 0.7005, 0.1999, 0.7046, 0.1577, 0.2313, 0.7328, 0.2456, 0.7799, 0.2361, 0.7817, 0.7046, 0.1577, 0.7005, 0.1999, 0.6963, 0.1577, 0.2313, 0.7328, 0.2361, 0.7817, 0.2265, 0.7817, 0.6808, 0.0, 0.6828, 0.01999, 0.6481, 0.02691, 0.6422, 0.007682, 0.2219, 0.8288, 0.2176, 0.8721, 0.1908, 0.8667, 0.2034, 0.8251, 0.9978, 0.2358, 0.9508, 0.2297, 0.9503, 0.1933, 0.9972, 0.1972, 0.9975, 0.2165, 0.2265, 0.7817, 0.2219, 0.8288, 0.2034, 0.8251, 0.2171, 0.7799, 0.2053, 0.02366, 0.209, 0.04251, 0.1886, 0.04659, 0.183, 0.02811, 0.6963, 0.1577, 0.7005, 0.1999, 0.6882, 0.1593, 0.2313, 0.7328, 0.2265, 0.7817, 0.2171, 0.7799, 0.7525, 0.6762, 0.7033, 0.6783, 0.7029, 0.6555, 0.7026, 0.6327, 0.7518, 0.6315, 0.6923, 0.1171, 0.6963, 0.1577, 0.6882, 0.1593, 0.6764, 0.1203, 0.8003, 0.6697, 0.7525, 0.6762, 0.7518, 0.6315, 0.7997, 0.6276, 0.6887, 0.07969, 0.6923, 0.1171, 0.6764, 0.1203, 0.6655, 0.08431, 0.2108, 0.9412, 0.2086, 0.9644, 0.1639, 0.9555, 0.1706, 0.9332, 0.6854, 0.0469, 0.6887, 0.07969, 0.6655, 0.08431, 0.6559, 0.05278, 0.2139, 0.9101, 0.2108, 0.9412, 0.1706, 0.9332, 0.1797, 0.9033, 0.6828, 0.01999, 0.6854, 0.0469, 0.6559, 0.05278, 0.6481, 0.02691, 0.2176, 0.8721, 0.2139, 0.9101, 0.1797, 0.9033, 0.1908, 0.8667, 0.2015, 0.004816, 0.2053, 0.02366, 0.183, 0.02811, 0.1774, 0.009632, 0.2257, 0.0, 0.2276, 0.01922, 0.2053, 0.02366, 0.2015, 0.004816, 0.2276, 0.01922, 0.2295, 0.03844, 0.209, 0.04251, 0.2053, 0.02366, 0.2504, 0.0, 0.2504, 0.01922, 0.2276, 0.01922, 0.2257, 0.0, 0.2751, 0.0, 0.2732, 0.01922, 0.2504, 0.01922, 0.2504, 0.0, 0.2732, 0.01922, 0.2713, 0.03844, 0.2504, 0.03844, 0.2504, 0.01922, 0.2992, 0.004816, 0.2955, 0.02366, 0.2732, 0.01922, 0.2751, 0.0, 0.3234, 0.009632, 0.3178, 0.02811, 0.2955, 0.02366, 0.2992, 0.004816, 0.3178, 0.02811, 0.3122, 0.04659, 0.2918, 0.04251, 0.2955, 0.02366, 0.3462, 0.01908, 0.3389, 0.03683, 0.3178, 0.02811, 0.3234, 0.009632, 0.369, 0.02853, 0.3599, 0.04556, 0.3389, 0.03683, 0.3462, 0.01908, 0.3599, 0.04556, 0.3508, 0.06259, 0.3315, 0.05459, 0.3389, 0.03683, 0.3895, 0.04224, 0.3788, 0.05822, 0.3599, 0.04556, 0.369, 0.02853, 0.41, 0.05596, 0.3978, 0.07088, 0.3788, 0.05822, 0.3895, 0.04224, 0.3978, 0.07088, 0.3855, 0.08581, 0.3682, 0.0742, 0.3788, 0.05822, 0.4275, 0.07341, 0.4139, 0.087, 0.3978, 0.07088, 0.41, 0.05596, 0.4449, 0.09087, 0.43, 0.1031, 0.4139, 0.087, 0.4275, 0.07341, 0.43, 0.1031, 0.4151, 0.1154, 0.4003, 0.1006, 0.4139, 0.087, 0.4586, 0.1114, 0.4426, 0.1221, 0.43, 0.1031, 0.4449, 0.09087, 0.4723, 0.1319, 0.4553, 0.141, 0.4426, 0.1221, 0.4586, 0.1114, 0.4553, 0.141, 0.4383, 0.1501, 0.4267, 0.1327, 0.4426, 0.1221, 0.4817, 0.1547, 0.464, 0.1621, 0.4553, 0.141, 0.4723, 0.1319, 0.4912, 0.1775, 0.4727, 0.1831, 0.464, 0.1621, 0.4817, 0.1547, 0.4727, 0.1831, 0.4542, 0.1887, 0.4463, 0.1694, 0.464, 0.1621, 0.496, 0.2017, 0.4772, 0.2055, 0.4727, 0.1831, 0.4912, 0.1775, 0.5008, 0.226, 0.4816, 0.2278, 0.4772, 0.2055, 0.496, 0.2017, 0.4816, 0.2278, 0.4624, 0.2297, 0.4583, 0.2092, 0.4772, 0.2055, 0.5008, 0.2506, 0.4816, 0.2506, 0.4816, 0.2278, 0.5008, 0.226, 0.5008, 0.2753, 0.4816, 0.2734, 0.4816, 0.2506, 0.5008, 0.2506, 0.4816, 0.2734, 0.4624, 0.2715, 0.4624, 0.2506, 0.4816, 0.2506, 0.496, 0.2995, 0.4772, 0.2958, 0.4816, 0.2734, 0.5008, 0.2753, 0.4912, 0.3237, 0.4727, 0.3181, 0.4772, 0.2958, 0.496, 0.2995, 0.4727, 0.3181, 0.4542, 0.3125, 0.4583, 0.292, 0.4772, 0.2958, 0.4817, 0.3466, 0.464, 0.3392, 0.4727, 0.3181, 0.4912, 0.3237, 0.4723, 0.3694, 0.4553, 0.3603, 0.464, 0.3392, 0.4817, 0.3466, 0.4553, 0.3603, 0.4383, 0.3512, 0.4463, 0.3318, 0.464, 0.3392, 0.4586, 0.3899, 0.4426, 0.3792, 0.4553, 0.3603, 0.4723, 0.3694, 0.4449, 0.4104, 0.43, 0.3982, 0.4426, 0.3792, 0.4586, 0.3899, 0.43, 0.3982, 0.4151, 0.3859, 0.4267, 0.3685, 0.4426, 0.3792, 0.4275, 0.4279, 0.4139, 0.4143, 0.43, 0.3982, 0.4449, 0.4104, 0.41, 0.4453, 0.3978, 0.4304, 0.4139, 0.4143, 0.4275, 0.4279, 0.3978, 0.4304, 0.3855, 0.4155, 0.4003, 0.4007, 0.4139, 0.4143, 0.3895, 0.459, 0.3788, 0.4431, 0.3978, 0.4304, 0.41, 0.4453, 0.369, 0.4728, 0.3599, 0.4557, 0.3788, 0.4431, 0.3895, 0.459, 0.3599, 0.4557, 0.3508, 0.4387, 0.3682, 0.4271, 0.3788, 0.4431, 0.3462, 0.4822, 0.3389, 0.4644, 0.3599, 0.4557, 0.369, 0.4728, 0.3234, 0.4916, 0.3178, 0.4732, 0.3389, 0.4644, 0.3462, 0.4822, 0.3178, 0.4732, 0.3122, 0.4547, 0.3315, 0.4467, 0.3389, 0.4644, 0.2992, 0.4965, 0.2955, 0.4776, 0.3178, 0.4732, 0.3234, 0.4916, 0.2751, 0.5013, 0.2732, 0.4821, 0.2955, 0.4776, 0.2992, 0.4965, 0.2732, 0.4821, 0.2713, 0.4628, 0.2918, 0.4588, 0.2955, 0.4776, 0.2504, 0.5013, 0.2504, 0.4821, 0.2732, 0.4821, 0.2751, 0.5013, 0.2257, 0.5013, 0.2276, 0.4821, 0.2504, 0.4821, 0.2504, 0.5013, 0.2276, 0.4821, 0.2295, 0.4628, 0.2504, 0.4628, 0.2504, 0.4821, 0.2015, 0.4965, 0.2053, 0.4776, 0.2276, 0.4821, 0.2257, 0.5013, 0.1774, 0.4916, 0.183, 0.4732, 0.2053, 0.4776, 0.2015, 0.4965, 0.183, 0.4732, 0.1886, 0.4547, 0.209, 0.4588, 0.2053, 0.4776, 0.1546, 0.4822, 0.1619, 0.4644, 0.183, 0.4732, 0.1774, 0.4916, 0.1318, 0.4728, 0.1409, 0.4557, 0.1619, 0.4644, 0.1546, 0.4822, 0.1409, 0.4557, 0.15, 0.4387, 0.1693, 0.4467, 0.1619, 0.4644, 0.1113, 0.459, 0.1219, 0.4431, 0.1409, 0.4557, 0.1318, 0.4728, 0.09078, 0.4453, 0.103, 0.4304, 0.1219, 0.4431, 0.1113, 0.459, 0.103, 0.4304, 0.1153, 0.4155, 0.1326, 0.4271, 0.1219, 0.4431, 0.07334, 0.4279, 0.08691, 0.4143, 0.103, 0.4304, 0.09078, 0.4453, 0.0559, 0.4104, 0.07081, 0.3982, 0.08691, 0.4143, 0.07334, 0.4279, 0.07081, 0.3982, 0.08573, 0.3859, 0.1005, 0.4007, 0.08691, 0.4143, 0.0422, 0.3899, 0.05816, 0.3792, 0.07081, 0.3982, 0.0559, 0.4104, 0.0285, 0.3694, 0.04551, 0.3603, 0.05816, 0.3792, 0.0422, 0.3899, 0.04551, 0.3603, 0.06253, 0.3512, 0.07413, 0.3685, 0.05816, 0.3792, 0.01906, 0.3466, 0.0368, 0.3392, 0.04551, 0.3603, 0.0285, 0.3694, 0.009623, 0.3237, 0.02808, 0.3181, 0.0368, 0.3392, 0.01906, 0.3466, 0.02808, 0.3181, 0.04654, 0.3125, 0.05454, 0.3318, 0.0368, 0.3392, 0.004811, 0.2995, 0.02364, 0.2958, 0.02808, 0.3181, 0.009623, 0.3237, 0.0, 0.2753, 0.0192, 0.2734, 0.02364, 0.2958, 0.004811, 0.2995, 0.0192, 0.2734, 0.0384, 0.2715, 0.04247, 0.292, 0.02364, 0.2958, 0.0, 0.2506, 0.0192, 0.2506, 0.0192, 0.2734, 0.0, 0.2753, 0.0, 0.226, 0.0192, 0.2278, 0.0192, 0.2506, 0.0, 0.2506, 0.0192, 0.2278, 0.0384, 0.2297, 0.0384, 0.2506, 0.0192, 0.2506, 0.004811, 0.2017, 0.02364, 0.2055, 0.0192, 0.2278, 0.0, 0.226, 0.009623, 0.1775, 0.02808, 0.1831, 0.02364, 0.2055, 0.004811, 0.2017, 0.02808, 0.1831, 0.04654, 0.1887, 0.04247, 0.2092, 0.02364, 0.2055, 0.01906, 0.1547, 0.0368, 0.1621, 0.02808, 0.1831, 0.009623, 0.1775, 0.0285, 0.1319, 0.04551, 0.141, 0.0368, 0.1621, 0.01906, 0.1547, 0.04551, 0.141, 0.06253, 0.1501, 0.05454, 0.1694, 0.0368, 0.1621, 0.0422, 0.1114, 0.05816, 0.1221, 0.04551, 0.141, 0.0285, 0.1319, 0.0559, 0.09087, 0.07081, 0.1031, 0.05816, 0.1221, 0.0422, 0.1114, 0.07081, 0.1031, 0.08573, 0.1154, 0.07413, 0.1327, 0.05816, 0.1221, 0.07334, 0.07341, 0.08691, 0.087, 0.07081, 0.1031, 0.0559, 0.09087, 0.09078, 0.05596, 0.103, 0.07088, 0.08691, 0.087, 0.07334, 0.07341, 0.103, 0.07088, 0.1153, 0.08581, 0.1005, 0.1006, 0.08691, 0.087, 0.1113, 0.04224, 0.1219, 0.05822, 0.103, 0.07088, 0.09078, 0.05596, 0.1318, 0.02853, 0.1409, 0.04556, 0.1219, 0.05822, 0.1113, 0.04224, 0.1409, 0.04556, 0.15, 0.06259, 0.1326, 0.0742, 0.1219, 0.05822, 0.1546, 0.01908, 0.1619, 0.03683, 0.1409, 0.04556, 0.1318, 0.02853, 0.1774, 0.009632, 0.183, 0.02811, 0.1619, 0.03683, 0.1546, 0.01908, 0.183, 0.02811, 0.1886, 0.04659, 0.1693, 0.05459, 0.1619, 0.03683])
me_sphere.use_remesh_preserve_volume = False
me_sphere.use_remesh_preserve_attributes = False
me_sphere.use_mirror_vertex_groups = False
me_sphere.update()

# ---- objects
ob_catbed = bpy.data.objects.new('catbed', me_sphere)

# ---- transforms, parenting, visibility, modifiers, constraints
ob_catbed.location = (0.0, 0.0, 0.0)
ob_catbed.lineart.crease_threshold = 0.0

# ---- collection membership
col_collection_1.objects.link(ob_catbed)

# ---- scene / render settings (as saved in the file)
scene.frame_start = 1; scene.frame_end = 250; scene.frame_set(1)
scene.render.engine = 'BLENDER_EEVEE_NEXT'
scene.render.resolution_percentage = 50
scene.render.dither_intensity = 0.0
scene.cycles.use_denoising = False
scene.cycles.samples = 10
scene.cycles.sampling_pattern = 'TABULATED_SOBOL'
scene.cycles.light_sampling_threshold = 0.0
scene.cycles.use_adaptive_sampling = False
scene.cycles.use_light_tree = False
scene.cycles.blur_glossy = 0.0
scene.cycles.pixel_filter_type = 'GAUSSIAN'
scene.cycles.sample_clamp_indirect = 0.0
scene.view_settings.view_transform = 'Standard'
bpy.context.view_layer.update()

# ---- added for rendering (the .blend has no active camera and no usable light): camera, sun
cam_auto = bpy.data.cameras.new('AutoCamera')
cam_auto.lens = 50.0
cam_auto.sensor_width = 36.0
cam_auto.clip_end = 1000.0
ob_auto_camera = bpy.data.objects.new('AutoCamera', cam_auto)
scene.collection.objects.link(ob_auto_camera)
ob_auto_camera.location = (14.0447, -16.8536, 10.4723)
ob_auto_camera.rotation_euler = (1.09748, -7.21219e-08, 0.694738)
scene.camera = ob_auto_camera
light_auto_sun = bpy.data.lights.new('AutoSun', 'SUN')
light_auto_sun.energy = 3.0
light_auto_sun.angle = 0.0523599
ob_auto_sun = bpy.data.objects.new('AutoSun', light_auto_sun)
scene.collection.objects.link(ob_auto_sun)
ob_auto_sun.rotation_euler = (0.872665, 0.174533, 0.523599)
bpy.context.view_layer.update()
